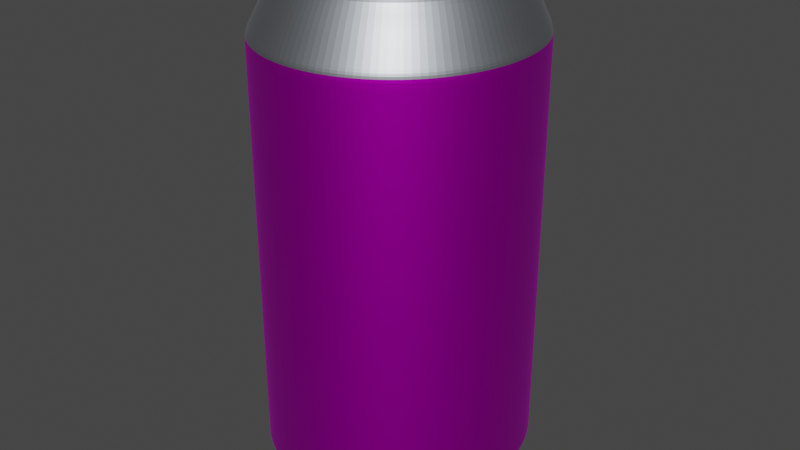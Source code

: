 # Source: Pantamera_burk_.blend  (saved by Blender 3.4.6; exported with 4.5.12 LTS)
import bpy
from mathutils import Matrix  # noqa: F401  (used for matrix-valued properties, if any)

bpy.ops.wm.read_factory_settings(use_empty=True)
scene = bpy.context.scene
scene.name = 'Scene'

# ---- collections
col_collection = bpy.data.collections.new('Collection'); scene.collection.children.link(col_collection)

# ---- images (referenced by path relative to the original .blend; pixels are not part of the script)
import os
ASSET_DIR = os.environ.get("B2B_ASSET_DIR", "")  # directory of the original .blend (textures are referenced by path, not embedded)
HERE = os.path.dirname(os.path.abspath(__file__))  # packed textures are extracted next to this script under _unpacked/

def load_image(name, relpath, width, height, colorspace="sRGB"):
    """Load a texture the original file referenced (path relative to the .blend, or extracted next to this script)."""
    p = next((c for c in (os.path.join(HERE, relpath), os.path.join(ASSET_DIR, relpath)) if relpath and os.path.exists(c)), "")
    if p:
        img = bpy.data.images.load(p, check_existing=True)
        img.name = name
    else:  # same state as the original file: an image datablock whose file is absent (Cycles renders it pink)
        img = bpy.data.images.new(name, width, height)
        img.source = "FILE"
        img.filepath = "//" + (relpath or name)
    img.colorspace_settings.name = colorspace
    return img
img_nice_png = load_image('nice.png', 'nice.png', 1024, 1024, 'sRGB')
img_pantmerburki_till_ture_png = load_image('pantmerburki till ture.png', 'pantmerburki till ture.png', 1024, 1024, 'sRGB')

# ---- materials (node trees are filled in below, after node groups)
mat_material_006 = bpy.data.materials.new('Material.006')
mat_material_006.use_transparent_shadow = False
mat_pantamera = bpy.data.materials.new('Pantamera')
mat_pantamera.use_transparent_shadow = False
mat_material_002 = bpy.data.materials.new('Material.002')
mat_material_002.use_transparent_shadow = False

# ---- material node trees
mat_material_006.use_nodes = True; mat_material_006.node_tree.nodes.clear()
_N = mat_material_006.node_tree.nodes; _L = mat_material_006.node_tree.links
n0 = _N.new('ShaderNodeBsdfPrincipled'); n0.name = 'Principled BSDF'; n0.location = (10, 300)
n0.distribution = 'GGX'
n0.subsurface_method = 'RANDOM_WALK_SKIN'
n0.inputs[3].default_value = 1.45
n0.inputs[27].default_value = (0.0, 0.0, 0.0, 1.0)
n0.inputs[28].default_value = 1.0
n1 = _N.new('ShaderNodeOutputMaterial'); n1.name = 'Material Output'; n1.location = (300, 300)
n2 = _N.new('ShaderNodeTexImage'); n2.name = 'Image Texture'; n2.location = (-280, 275)
n2.image = img_nice_png
_L.new(n0.outputs[0], n1.inputs[0])
_L.new(n2.outputs[0], n0.inputs[0])
n1.is_active_output = True
mat_pantamera.use_nodes = True; mat_pantamera.node_tree.nodes.clear()
_N = mat_pantamera.node_tree.nodes; _L = mat_pantamera.node_tree.links
n0 = _N.new('ShaderNodeBsdfPrincipled'); n0.name = 'Principled BSDF'; n0.location = (10, 300)
n0.distribution = 'GGX'
n0.subsurface_method = 'RANDOM_WALK_SKIN'
n0.inputs[1].default_value = 1.0
n0.inputs[3].default_value = 1.45
n0.inputs[27].default_value = (0.0, 0.0, 0.0, 1.0)
n0.inputs[28].default_value = 1.0
n1 = _N.new('ShaderNodeOutputMaterial'); n1.name = 'Material Output'; n1.location = (300, 300)
n2 = _N.new('ShaderNodeTexImage'); n2.name = 'Image Texture'; n2.location = (-280, 275)
n2.image = img_pantmerburki_till_ture_png
_L.new(n0.outputs[0], n1.inputs[0])
_L.new(n2.outputs[0], n0.inputs[0])
n1.is_active_output = True
mat_material_002.use_nodes = True; mat_material_002.node_tree.nodes.clear()
_N = mat_material_002.node_tree.nodes; _L = mat_material_002.node_tree.links
n0 = _N.new('ShaderNodeBsdfPrincipled'); n0.name = 'Principled BSDF'; n0.location = (10, 300)
n0.distribution = 'GGX'
n0.subsurface_method = 'RANDOM_WALK_SKIN'
n0.inputs[0].default_value = (0.4678, 0.4969, 0.5395, 1.0)
n0.inputs[1].default_value = 1.0
n0.inputs[3].default_value = 1.45
n0.inputs[27].default_value = (0.0, 0.0, 0.0, 1.0)
n0.inputs[28].default_value = 1.0
n1 = _N.new('ShaderNodeOutputMaterial'); n1.name = 'Material Output'; n1.location = (300, 300)
_L.new(n0.outputs[0], n1.inputs[0])
n1.is_active_output = True

# ---- world
world_world = bpy.data.worlds.new('World'); scene.world = world_world
world_world.use_nodes = True; world_world.node_tree.nodes.clear()
_N = world_world.node_tree.nodes; _L = world_world.node_tree.links
n0 = _N.new('ShaderNodeOutputWorld'); n0.name = 'World Output'; n0.location = (300, 300)
n1 = _N.new('ShaderNodeBackground'); n1.name = 'Background'; n1.location = (10, 300)
n1.inputs[0].default_value = (0.05088, 0.05088, 0.05088, 1.0)
_L.new(n1.outputs[0], n0.inputs[0])
n0.is_active_output = True
world_world.color = (0.05088, 0.05088, 0.05088)
world_world.use_sun_shadow = False
world_world.sun_shadow_jitter_overblur = 0.0

# ---- meshes
me_cylinder = bpy.data.meshes.new('Cylinder')
me_cylinder.from_pydata([(4.891e-09, 0.6574, -0.9685), (-3.592e-10, 0.8191, 0.9832), (0.1283, 0.6448, -0.9685), (0.1577, 0.8036, 0.9832), (0.2655, 0.5999, -0.9685), (0.3093, 0.7576, 0.9832), (0.3513, 0.5541, -0.9685), (0.449, 0.6829, 0.9832), (0.4687, 0.4687, -0.9685), (0.5728, 0.5835, 0.9832), (0.5466, 0.3652, -0.9685), (0.672, 0.4599, 0.9832), (0.6074, 0.2516, -0.9685), (0.7467, 0.3202, 0.9832), (0.6448, 0.1283, -0.9685), (0.7927, 0.1686, 0.9832), (0.6574, -1.052e-09, -0.9685), (0.8082, 0.01091, 0.9832), (0.6448, -0.1283, -0.9685), (0.7927, -0.1468, 0.9832), (0.6074, -0.2516, -0.9685), (0.7467, -0.2984, 0.9832), (0.5466, -0.3652, -0.9685), (0.672, -0.4381, 0.9832), (0.4649, -0.4649, -0.9685), (0.5715, -0.5606, 0.9832), (0.3652, -0.5466, -0.9685), (0.449, -0.6611, 0.9832), (0.2516, -0.6074, -0.9685), (0.3093, -0.7358, 0.9832), (0.1283, -0.6448, -0.9685), (0.1577, -0.7817, 0.9832), (4.891e-09, -0.6574, -0.9685), (-3.592e-10, -0.7973, 0.9832), (-0.1283, -0.6448, -0.9685), (-0.1577, -0.7817, 0.9832), (-0.2516, -0.6074, -0.9685), (-0.3093, -0.7358, 0.9832), (-0.3652, -0.5466, -0.9685), (-0.449, -0.6611, 0.9832), (-0.4649, -0.4649, -0.9685), (-0.5715, -0.5606, 0.9832), (-0.5466, -0.3652, -0.9685), (-0.672, -0.4381, 0.9832), (-0.6074, -0.2516, -0.9685), (-0.7467, -0.2984, 0.9832), (-0.6448, -0.1283, -0.9685), (-0.7927, -0.1468, 0.9832), (-0.6574, -1.052e-09, -0.9685), (-0.8082, 0.01091, 0.9832), (-0.6448, 0.1283, -0.9685), (-0.7927, 0.1686, 0.9832), (-0.6074, 0.2516, -0.9685), (-0.7467, 0.3202, 0.9832), (-0.5466, 0.3652, -0.9685), (-0.672, 0.4599, 0.9832), (-0.4649, 0.4649, -0.9685), (-0.5715, 0.5824, 0.9832), (-0.3652, 0.5466, -0.9685), (-0.449, 0.6829, 0.9832), (-0.2516, 0.6074, -0.9685), (-0.3093, 0.7576, 0.9832), (-0.1283, 0.6448, -0.9685), (-0.1577, 0.8036, 0.9832), (0.0, 1.0, 0.7305), (0.1951, 0.9808, 0.7305), (0.3827, 0.9239, 0.7305), (0.5556, 0.8315, 0.7305), (0.7052, 0.7053, 0.7305), (0.8315, 0.5556, 0.7305), (0.9239, 0.3827, 0.7305), (0.9808, 0.1951, 0.7305), (1.0, 0.0, 0.7305), (0.9808, -0.1951, 0.7305), (0.9239, -0.3827, 0.7305), (0.8315, -0.5556, 0.7305), (0.7071, -0.7071, 0.7305), (0.5556, -0.8315, 0.7305), (0.3827, -0.9239, 0.7305), (0.1951, -0.9808, 0.7305), (0.0, -1.0, 0.7305), (-0.1951, -0.9808, 0.7305), (-0.3827, -0.9239, 0.7305), (-0.5556, -0.8315, 0.7305), (-0.7071, -0.7071, 0.7305), (-0.8315, -0.5556, 0.7305), (-0.9239, -0.3827, 0.7305), (-0.9808, -0.1951, 0.7305), (-1.0, 0.0, 0.7305), (-0.9808, 0.1951, 0.7305), (-0.9239, 0.3827, 0.7305), (-0.8315, 0.5556, 0.7305), (-0.7071, 0.7071, 0.7305), (-0.5556, 0.8315, 0.7305), (-0.3827, 0.9239, 0.7305), (-0.1951, 0.9808, 0.7305), (0.1951, 0.9808, -0.8427), (0.3827, 0.9239, -0.8427), (0.5556, 0.8315, -0.8427), (0.7052, 0.7053, -0.8427), (0.8315, 0.5556, -0.8427), (0.9239, 0.3827, -0.8427), (0.9808, 0.1951, -0.8427), (1.0, 0.0, -0.8427), (0.9808, -0.1951, -0.8427), (0.9239, -0.3827, -0.8427), (0.8315, -0.5556, -0.8427), (0.7071, -0.7071, -0.8427), (0.5556, -0.8315, -0.8427), (0.3827, -0.9239, -0.8427), (0.1951, -0.9808, -0.8427), (0.0, -1.0, -0.8427), (-0.1951, -0.9808, -0.8427), (-0.3827, -0.9239, -0.8427), (-0.5556, -0.8315, -0.8427), (-0.7071, -0.7071, -0.8427), (-0.8315, -0.5556, -0.8427), (-0.9239, -0.3827, -0.8427), (-0.9808, -0.1951, -0.8427), (-1.0, 0.0, -0.8427), (-0.9808, 0.1951, -0.8427), (-0.9239, 0.3827, -0.8427), (-0.8315, 0.5556, -0.8427), (-0.7071, 0.7071, -0.8427), (-0.5556, 0.8315, -0.8427), (-0.3827, 0.9239, -0.8427), (-0.1951, 0.9808, -0.8427), (0.0, 1.0, -0.8427), (-7.072e-10, 0.8098, 0.9527), (0.1561, 0.7944, 0.9527), (0.3062, 0.7489, 0.9527), (0.4446, 0.6749, 0.9527), (0.5672, 0.5767, 0.9527), (0.6653, 0.4542, 0.9527), (0.7393, 0.3158, 0.9527), (0.7848, 0.1657, 0.9527), (0.8002, 0.009594, 0.9527), (0.7848, -0.1465, 0.9527), (0.7393, -0.2966, 0.9527), (0.6653, -0.435, 0.9527), (0.5658, -0.5562, 0.9527), (0.4446, -0.6558, 0.9527), (0.3062, -0.7297, 0.9527), (0.1561, -0.7752, 0.9527), (-7.072e-10, -0.7906, 0.9527), (-0.1561, -0.7752, 0.9527), (-0.3062, -0.7297, 0.9527), (-0.4446, -0.6558, 0.9527), (-0.5658, -0.5562, 0.9527), (-0.6653, -0.435, 0.9527), (-0.7393, -0.2966, 0.9527), (-0.7848, -0.1465, 0.9527), (-0.8002, 0.009594, 0.9527), (-0.7848, 0.1657, 0.9527), (-0.7393, 0.3158, 0.9527), (-0.6653, 0.4542, 0.9527), (-0.5658, 0.5754, 0.9527), (-0.4446, 0.6749, 0.9527), (-0.3062, 0.7489, 0.9527), (-0.1561, 0.7944, 0.9527), (0.1581, 0.7946, -0.9213), (0.31, 0.7485, -0.9213), (0.4501, 0.6736, -0.9213), (0.5741, 0.5742, -0.9213), (0.6736, 0.4501, -0.9213), (0.7485, 0.31, -0.9213), (0.7946, 0.1581, -0.9213), (0.8102, -2.721e-09, -0.9213), (0.7946, -0.1581, -0.9213), (0.7485, -0.31, -0.9213), (0.6736, -0.4501, -0.9213), (0.5729, -0.5729, -0.9213), (0.4501, -0.6736, -0.9213), (0.31, -0.7485, -0.9213), (0.1581, -0.7946, -0.9213), (-3.554e-10, -0.8102, -0.9213), (-0.1581, -0.7946, -0.9213), (-0.31, -0.7485, -0.9213), (-0.4501, -0.6736, -0.9213), (-0.5729, -0.5729, -0.9213), (-0.6736, -0.4501, -0.9213), (-0.7485, -0.31, -0.9213), (-0.7946, -0.1581, -0.9213), (-0.8102, -2.721e-09, -0.9213), (-0.7946, 0.1581, -0.9213), (-0.7485, 0.31, -0.9213), (-0.6736, 0.4501, -0.9213), (-0.5729, 0.5729, -0.9213), (-0.4501, 0.6736, -0.9213), (-0.31, 0.7485, -0.9213), (-0.1581, 0.7946, -0.9213), (-3.554e-10, 0.8102, -0.9213), (0.1502, 0.7662, 0.9832), (-1.049e-09, 0.781, 0.9832), (0.2947, 0.7224, 0.9832), (0.4278, 0.6512, 0.9832), (0.5464, 0.5572, 0.9832), (0.6403, 0.4387, 0.9832), (0.7114, 0.3056, 0.9832), (0.7553, 0.1611, 0.9832), (0.7701, 0.01091, 0.9832), (0.7553, -0.1393, 0.9832), (0.7114, -0.2838, 0.9832), (0.6403, -0.4169, 0.9832), (0.5445, -0.5336, 0.9832), (0.4278, -0.6294, 0.9832), (0.2947, -0.7005, 0.9832), (0.1502, -0.7444, 0.9832), (-1.049e-09, -0.7592, 0.9832), (-0.1502, -0.7444, 0.9832), (-0.2947, -0.7005, 0.9832), (-0.4278, -0.6294, 0.9832), (-0.5445, -0.5336, 0.9832), (-0.6403, -0.4169, 0.9832), (-0.7114, -0.2838, 0.9832), (-0.7553, -0.1393, 0.9832), (-0.7701, 0.01091, 0.9832), (-0.7553, 0.1611, 0.9832), (-0.7114, 0.3056, 0.9832), (-0.6403, 0.4387, 0.9832), (-0.5445, 0.5554, 0.9832), (-0.4278, 0.6512, 0.9832), (-0.2947, 0.7224, 0.9832), (-0.1502, 0.7662, 0.9832), (0.1502, 0.7662, 0.9492), (-2.185e-09, 0.781, 0.9492), (0.2947, 0.7224, 0.9492), (0.4278, 0.6512, 0.9492), (0.5445, 0.5554, 0.9492), (0.6403, 0.4387, 0.9492), (0.7114, 0.3056, 0.9492), (0.7553, 0.1611, 0.9492), (0.7701, 0.01091, 0.9492), (0.7553, -0.1393, 0.9492), (0.7114, -0.2838, 0.9492), (0.6403, -0.4169, 0.9492), (0.5445, -0.5336, 0.9492), (0.4278, -0.6294, 0.9492), (0.2947, -0.7005, 0.9492), (0.1502, -0.7444, 0.9492), (-2.185e-09, -0.7592, 0.9492), (-0.1502, -0.7444, 0.9492), (-0.2947, -0.7005, 0.9492), (-0.4278, -0.6294, 0.9492), (-0.5445, -0.5336, 0.9492), (-0.6403, -0.4169, 0.9492), (-0.7114, -0.2838, 0.9492), (-0.7553, -0.1393, 0.9492), (-0.7701, 0.01091, 0.9492), (-0.7553, 0.1611, 0.9492), (-0.7114, 0.3056, 0.9492), (-0.6403, 0.4387, 0.9492), (-0.5445, 0.5554, 0.9492), (-0.4278, 0.6512, 0.9492), (-0.2947, 0.7224, 0.9492), (-0.1502, 0.7662, 0.9492), (0.1678, 0.7727, 0.9824), (0.01759, 0.7875, 0.9824), (0.3123, 0.7289, 0.9824), (0.4454, 0.6578, 0.9824), (0.5621, 0.562, 0.9824), (0.6579, 0.4453, 0.9824), (0.729, 0.3122, 0.9824), (0.7729, 0.1677, 0.9824), (0.7877, 0.01747, 0.9824), (0.7729, -0.1328, 0.9824), (0.729, -0.2772, 0.9824), (0.6579, -0.4104, 0.9824), (0.5621, -0.5271, 0.9824), (0.4454, -0.6228, 0.9824), (0.3123, -0.694, 0.9824), (0.1678, -0.7378, 0.9824), (0.01759, -0.7526, 0.9824), (-0.1326, -0.7378, 0.9824), (-0.2771, -0.694, 0.9824), (-0.4102, -0.6228, 0.9824), (-0.5269, -0.5271, 0.9824), (-0.6227, -0.4104, 0.9824), (-0.6939, -0.2772, 0.9824), (-0.7377, -0.1328, 0.9824), (-0.7525, 0.01747, 0.9824), (-0.7377, 0.1677, 0.9824), (-0.6939, 0.3122, 0.9824), (-0.6227, 0.4453, 0.9824), (-0.5269, 0.562, 0.9824), (-0.4102, 0.6578, 0.9824), (-0.2771, 0.7289, 0.9824), (-0.1326, 0.7727, 0.9824), (0.144, 0.735, 0.9336), (-5.103e-09, 0.7491, 0.9336), (0.2825, 0.693, 0.9336), (0.4101, 0.6247, 0.9336), (0.522, 0.5329, 0.9336), (0.6138, 0.4211, 0.9336), (0.682, 0.2934, 0.9336), (0.7241, 0.1549, 0.9336), (0.7382, 0.01091, 0.9336), (0.7241, -0.1331, 0.9336), (0.682, -0.2716, 0.9336), (0.6138, -0.3992, 0.9336), (0.522, -0.5111, 0.9336), (0.4101, -0.6029, 0.9336), (0.2825, -0.6711, 0.9336), (0.144, -0.7131, 0.9336), (-5.103e-09, -0.7273, 0.9336), (-0.144, -0.7131, 0.9336), (-0.2825, -0.6711, 0.9336), (-0.4101, -0.6029, 0.9336), (-0.522, -0.5111, 0.9336), (-0.6138, -0.3992, 0.9336), (-0.682, -0.2716, 0.9336), (-0.7241, -0.1331, 0.9336), (-0.7382, 0.01091, 0.9336), (-0.7241, 0.1549, 0.9336), (-0.682, 0.2934, 0.9336), (-0.6138, 0.4211, 0.9336), (-0.522, 0.5329, 0.9336), (-0.4101, 0.6247, 0.9336), (-0.2825, 0.693, 0.9336), (-0.144, 0.735, 0.9336), (0.1372, 0.7006, 0.9529), (-5.151e-09, 0.7142, 0.9529), (0.2691, 0.6606, 0.9529), (0.3907, 0.5956, 0.9529), (0.4973, 0.5082, 0.9529), (0.5847, 0.4016, 0.9529), (0.6497, 0.28, 0.9529), (0.6897, 0.1481, 0.9529), (0.7032, 0.01091, 0.9529), (0.6897, -0.1263, 0.9529), (0.6497, -0.2582, 0.9529), (0.5847, -0.3798, 0.9529), (0.4973, -0.4864, 0.9529), (0.3907, -0.5738, 0.9529), (0.2691, -0.6388, 0.9529), (0.1372, -0.6788, 0.9529), (-5.151e-09, -0.6923, 0.9529), (-0.1372, -0.6788, 0.9529), (-0.2691, -0.6388, 0.9529), (-0.3907, -0.5738, 0.9529), (-0.4973, -0.4864, 0.9529), (-0.5847, -0.3798, 0.9529), (-0.6497, -0.2582, 0.9529), (-0.6897, -0.1263, 0.9529), (-0.7032, 0.01091, 0.9529), (-0.6897, 0.1481, 0.9529), (-0.6497, 0.28, 0.9529), (-0.5847, 0.4016, 0.9529), (-0.4973, 0.5082, 0.9529), (-0.3907, 0.5956, 0.9529), (-0.2691, 0.6606, 0.9529), (-0.1372, 0.7006, 0.9529), (0.1912, 0.962, 0.7489), (0.375, 0.9062, 0.7489), (0.5445, 0.8156, 0.7489), (0.6914, 0.6922, 0.7489), (0.8149, 0.5453, 0.7489), (0.9054, 0.3758, 0.7489), (0.9612, 0.192, 0.7489), (0.98, 0.0007937, 0.7489), (0.9612, -0.1904, 0.7489), (0.9054, -0.3742, 0.7489), (0.8149, -0.5437, 0.7489), (0.693, -0.6922, 0.7489), (0.5445, -0.8141, 0.7489), (0.375, -0.9046, 0.7489), (0.1912, -0.9604, 0.7489), (2.553e-11, -0.9792, 0.7489), (-0.1912, -0.9604, 0.7489), (-0.375, -0.9046, 0.7489), (-0.5445, -0.8141, 0.7489), (-0.693, -0.6922, 0.7489), (-0.8149, -0.5437, 0.7489), (-0.9054, -0.3742, 0.7489), (-0.9612, -0.1904, 0.7489), (-0.98, 0.0007937, 0.7489), (-0.9612, 0.192, 0.7489), (-0.9054, 0.3758, 0.7489), (-0.8149, 0.5453, 0.7489), (-0.693, 0.6938, 0.7489), (-0.5445, 0.8156, 0.7489), (-0.375, 0.9062, 0.7489), (-0.1912, 0.962, 0.7489), (2.553e-11, 0.9808, 0.7489), (-4.779e-10, 0.8732, 0.8662), (0.1692, 0.8565, 0.8662), (0.3319, 0.8072, 0.8662), (0.4819, 0.727, 0.8662), (0.6136, 0.6194, 0.8662), (0.7211, 0.4877, 0.8662), (0.8013, 0.3378, 0.8662), (0.8507, 0.1751, 0.8662), (0.8673, 0.005857, 0.8662), (0.8507, -0.1633, 0.8662), (0.8013, -0.3261, 0.8662), (0.7211, -0.476, 0.8662), (0.6133, -0.6074, 0.8662), (0.4819, -0.7153, 0.8662), (0.3319, -0.7954, 0.8662), (0.1692, -0.8448, 0.8662), (-4.779e-10, -0.8615, 0.8662), (-0.1692, -0.8448, 0.8662), (-0.3319, -0.7954, 0.8662), (-0.4819, -0.7153, 0.8662), (-0.6133, -0.6074, 0.8662), (-0.7211, -0.476, 0.8662), (-0.8013, -0.3261, 0.8662), (-0.8507, -0.1633, 0.8662), (-0.8673, 0.005857, 0.8662), (-0.8507, 0.1751, 0.8662), (-0.8013, 0.3378, 0.8662), (-0.7211, 0.4877, 0.8662), (-0.6133, 0.6191, 0.8662), (-0.4819, 0.727, 0.8662), (-0.3319, 0.8072, 0.8662), (-0.1692, 0.8565, 0.8662), (0.7334, 0.2334, 0.9832), (0.6935, 0.3787, 0.9824), (0.6588, 0.4511, 0.9832), (0.732, 0.3141, 0.9832), (0.3032, -0.7211, 0.9832), (0.1546, -0.7662, 0.9832), (-0.7771, -0.1437, 0.9832), (-0.7923, 0.01091, 0.9832), (0.1546, 0.788, 0.9832), (0.3032, 0.7429, 0.9832), (0.732, -0.2923, 0.9832), (0.6588, -0.4293, 0.9832), (-0.4402, -0.6479, 0.9832), (-0.5602, -0.5493, 0.9832), (-0.5602, 0.5712, 0.9832), (-0.4402, 0.6697, 0.9832), (0.7771, 0.1655, 0.9832), (-6.466e-10, -0.7814, 0.9832), (-0.7771, 0.1655, 0.9832), (0.4402, 0.6697, 0.9832), (0.5602, -0.5493, 0.9832), (-0.6588, -0.4293, 0.9832), (-0.3032, 0.7429, 0.9832), (0.7923, 0.01091, 0.9832), (-0.1546, -0.7662, 0.9832), (-0.732, 0.3141, 0.9832), (0.5618, 0.5725, 0.9832), (0.4402, -0.6479, 0.9832), (-0.732, -0.2923, 0.9832), (-0.1546, 0.788, 0.9832), (0.7771, -0.1437, 0.9832), (-0.3032, -0.7211, 0.9832), (-0.6588, 0.4511, 0.9832), (-6.466e-10, 0.8032, 0.9832), (3.721e-10, 0.7942, 0.9235), (0.1533, 0.7791, 0.9235), (0.3007, 0.7344, 0.9235), (0.4366, 0.6618, 0.9235), (0.5574, 0.5656, 0.9235), (0.6534, 0.445, 0.9235), (0.7261, 0.3091, 0.9235), (0.7708, 0.1617, 0.9235), (0.7859, 0.008334, 0.9235), (0.7708, -0.145, 0.9235), (0.7261, -0.2924, 0.9235), (0.6534, -0.4283, 0.9235), (0.5557, -0.5474, 0.9235), (0.4366, -0.6451, 0.9235), (0.3007, -0.7177, 0.9235), (0.1533, -0.7625, 0.9235), (3.721e-10, -0.7776, 0.9235), (-0.1533, -0.7625, 0.9235), (-0.3007, -0.7177, 0.9235), (-0.4366, -0.6451, 0.9235), (-0.5557, -0.5474, 0.9235), (-0.6534, -0.4283, 0.9235), (-0.7261, -0.2924, 0.9235), (-0.7708, -0.145, 0.9235), (-0.7859, 0.008334, 0.9235), (-0.7708, 0.1617, 0.9235), (-0.7261, 0.3091, 0.9235), (-0.6534, 0.445, 0.9235), (-0.5557, 0.564, 0.9235), (-0.4366, 0.6618, 0.9235), (-0.3007, 0.7344, 0.9235), (-0.1533, 0.7791, 0.9235), (0.0, 1.0, -0.8171), (0.1951, 0.9808, -0.8171), (0.3827, 0.9239, -0.8171), (0.5556, 0.8315, -0.8171), (0.7052, 0.7053, -0.8171), (0.8315, 0.5556, -0.8171), (0.9239, 0.3827, -0.8171), (0.9808, 0.1951, -0.8171), (1.0, 0.0, -0.8171), (0.9808, -0.1951, -0.8171), (0.9239, -0.3827, -0.8171), (0.8315, -0.5556, -0.8171), (0.7071, -0.7071, -0.8171), (0.5556, -0.8315, -0.8171), (0.3827, -0.9239, -0.8171), (0.1951, -0.9808, -0.8171), (0.0, -1.0, -0.8171), (-0.1951, -0.9808, -0.8171), (-0.3827, -0.9239, -0.8171), (-0.5556, -0.8315, -0.8171), (-0.7071, -0.7071, -0.8171), (-0.8315, -0.5556, -0.8171), (-0.9239, -0.3827, -0.8171), (-0.9808, -0.1951, -0.8171), (-1.0, 0.0, -0.8171), (-0.9808, 0.1951, -0.8171), (-0.9239, 0.3827, -0.8171), (-0.8315, 0.5556, -0.8171), (-0.7071, 0.7071, -0.8171), (-0.5556, 0.8315, -0.8171), (-0.3827, 0.9239, -0.8171), (-0.1951, 0.9808, -0.8171), (-6.942e-11, 0.9629, -0.858), (0.1879, 0.9444, -0.858), (0.3685, 0.8896, -0.858), (0.535, 0.8006, -0.858), (0.6796, 0.6797, -0.858), (0.8006, 0.535, -0.858), (0.8896, 0.3685, -0.858), (0.9444, 0.1879, -0.858), (0.9629, -5.315e-10, -0.858), (0.9444, -0.1879, -0.858), (0.8896, -0.3685, -0.858), (0.8006, -0.535, -0.858), (0.6809, -0.6809, -0.858), (0.535, -0.8006, -0.858), (0.3685, -0.8896, -0.858), (0.1879, -0.9444, -0.858), (-6.942e-11, -0.9629, -0.858), (-0.1879, -0.9444, -0.858), (-0.3685, -0.8896, -0.858), (-0.535, -0.8006, -0.858), (-0.6809, -0.6809, -0.858), (-0.8006, -0.535, -0.858), (-0.8896, -0.3685, -0.858), (-0.9444, -0.1879, -0.858), (-0.9629, -5.315e-10, -0.858), (-0.9444, 0.1879, -0.858), (-0.8896, 0.3685, -0.858), (-0.8006, 0.535, -0.858), (-0.6809, 0.6809, -0.858), (-0.535, 0.8006, -0.858), (-0.3685, 0.8896, -0.858), (-0.1879, 0.9444, -0.858), (0.1703, 0.8562, -0.9013), (0.3341, 0.8065, -0.9013), (0.485, 0.7259, -0.9013), (0.6175, 0.6176, -0.9013), (0.7259, 0.485, -0.9013), (0.8065, 0.3341, -0.9013), (0.8562, 0.1703, -0.9013), (0.873, -2.305e-09, -0.9013), (0.8562, -0.1703, -0.9013), (0.8065, -0.3341, -0.9013), (0.7259, -0.485, -0.9013), (0.6173, -0.6173, -0.9013), (0.485, -0.7259, -0.9013), (0.3341, -0.8065, -0.9013), (0.1703, -0.8562, -0.9013), (8.088e-10, -0.873, -0.9013), (-0.1703, -0.8562, -0.9013), (-0.3341, -0.8065, -0.9013), (-0.485, -0.7259, -0.9013), (-0.6173, -0.6173, -0.9013), (-0.7259, -0.485, -0.9013), (-0.8065, -0.3341, -0.9013), (-0.8562, -0.1703, -0.9013), (-0.873, -2.305e-09, -0.9013), (-0.8562, 0.1703, -0.9013), (-0.8065, 0.3341, -0.9013), (-0.7259, 0.485, -0.9013), (-0.6173, 0.6173, -0.9013), (-0.485, 0.7259, -0.9013), (-0.3341, 0.8065, -0.9013), (-0.1703, 0.8562, -0.9013), (8.088e-10, 0.873, -0.9013), (0.1375, 0.6911, -0.9649), (0.2697, 0.651, -0.9649), (0.3915, 0.5859, -0.9649), (0.5013, 0.5013, -0.9649), (0.5859, 0.3915, -0.9649), (0.651, 0.2697, -0.9649), (0.6911, 0.1375, -0.9649), (0.7047, -9.338e-10, -0.9649), (0.6911, -0.1375, -0.9649), (0.651, -0.2697, -0.9649), (0.5859, -0.3915, -0.9649), (0.4983, -0.4983, -0.9649), (0.3915, -0.5859, -0.9649), (0.2697, -0.651, -0.9649), (0.1375, -0.6911, -0.9649), (-2.87e-09, -0.7047, -0.9649), (-0.1375, -0.6911, -0.9649), (-0.2697, -0.651, -0.9649), (-0.3915, -0.5859, -0.9649), (-0.4983, -0.4983, -0.9649), (-0.5859, -0.3915, -0.9649), (-0.651, -0.2697, -0.9649), (-0.6911, -0.1375, -0.9649), (-0.7047, -9.338e-10, -0.9649), (-0.6911, 0.1375, -0.9649), (-0.651, 0.2697, -0.9649), (-0.5859, 0.3915, -0.9649), (-0.4983, 0.4983, -0.9649), (-0.3915, 0.5859, -0.9649), (-0.2697, 0.651, -0.9649), (-0.1375, 0.6911, -0.9649), (-2.87e-09, 0.7047, -0.9649), (0.4622, 0.4669, -0.9685), (0.5686, 0.5847, 0.9832), (0.7036, 0.71, 0.7305), (0.7036, 0.71, -0.8427), (0.563, 0.5777, 0.9527), (0.5701, 0.5752, -0.9213), (0.6895, 0.6966, 0.7489), (0.6102, 0.6216, 0.8662), (0.5575, 0.5734, 0.9832), (0.553, 0.5663, 0.9235), (0.7036, 0.71, -0.8171), (0.6775, 0.6837, -0.858), (0.6142, 0.6198, -0.9013), (0.4958, 0.5003, -0.9649), (-0.6897, 0.1481, 0.9529), (-0.6497, 0.28, 0.9529), (0.4973, -0.4864, 0.9529), (0.3907, -0.5738, 0.9529), (-0.5847, 0.4016, 0.9529), (0.2691, -0.6388, 0.9529), (-5.151e-09, 0.7142, 0.9529), (0.1372, 0.7006, 0.9529), (-0.4973, 0.5082, 0.9529), (0.1372, -0.6788, 0.9529), (0.2691, 0.6606, 0.9529), (-0.3907, 0.5956, 0.9529), (-5.151e-09, -0.6923, 0.9529), (0.3907, 0.5956, 0.9529), (-0.2691, 0.6606, 0.9529), (-0.1372, -0.6788, 0.9529), (0.4973, 0.5082, 0.9529), (-0.1372, 0.7006, 0.9529), (-0.2691, -0.6388, 0.9529), (0.5847, 0.4016, 0.9529), (-0.3907, -0.5738, 0.9529), (0.6497, 0.28, 0.9529), (-0.4973, -0.4864, 0.9529), (0.6897, 0.1481, 0.9529), (-0.5847, -0.3798, 0.9529), (0.7032, 0.01091, 0.9529), (-0.6497, -0.2582, 0.9529), (0.6897, -0.1263, 0.9529), (-0.6897, -0.1263, 0.9529), (0.6497, -0.2582, 0.9529), (-0.7032, 0.01091, 0.9529), (0.5847, -0.3798, 0.9529), (0.0, 1.0, -0.3012), (0.0, 1.0, 0.2147), (0.1951, 0.9808, 0.2147), (0.1951, 0.9808, -0.3012), (0.3827, 0.9239, 0.2147), (0.3827, 0.9239, -0.3012), (0.5556, 0.8315, 0.2147), (0.5556, 0.8315, -0.3012), (0.7052, 0.7053, 0.2147), (0.7052, 0.7053, -0.3012), (0.8315, 0.5556, 0.2147), (0.8315, 0.5556, -0.3012), (0.9239, 0.3827, 0.2147), (0.9239, 0.3827, -0.3012), (0.9808, 0.1951, 0.2147), (0.9808, 0.1951, -0.3012), (1.0, 0.0, 0.2147), (1.0, 0.0, -0.3012), (0.9808, -0.1951, 0.2147), (0.9808, -0.1951, -0.3012), (0.9239, -0.3827, 0.2147), (0.9239, -0.3827, -0.3012), (0.8315, -0.5556, 0.2147), (0.8315, -0.5556, -0.3012), (0.7071, -0.7071, 0.2147), (0.7071, -0.7071, -0.3012), (0.5556, -0.8315, 0.2147), (0.5556, -0.8315, -0.3012), (0.3827, -0.9239, 0.2147), (0.3827, -0.9239, -0.3012), (0.1951, -0.9808, 0.2147), (0.1951, -0.9808, -0.3012), (0.0, -1.0, 0.2147), (0.0, -1.0, -0.3012), (-0.1951, -0.9808, 0.2147), (-0.1951, -0.9808, -0.3012), (-0.3827, -0.9239, 0.2147), (-0.3827, -0.9239, -0.3012), (-0.5556, -0.8315, 0.2147), (-0.5556, -0.8315, -0.3012), (-0.7071, -0.7071, 0.2147), (-0.7071, -0.7071, -0.3012), (-0.8315, -0.5556, 0.2147), (-0.8315, -0.5556, -0.3012), (-0.9239, -0.3827, 0.2147), (-0.9239, -0.3827, -0.3012), (-0.9808, -0.1951, 0.2147), (-0.9808, -0.1951, -0.3012), (-1.0, 0.0, 0.2147), (-1.0, 0.0, -0.3012), (-0.9808, 0.1951, 0.2147), (-0.9808, 0.1951, -0.3012), (-0.9239, 0.3827, 0.2147), (-0.9239, 0.3827, -0.3012), (-0.8315, 0.5556, 0.2147), (-0.8315, 0.5556, -0.3012), (-0.7071, 0.7071, 0.2147), (-0.7071, 0.7071, -0.3012), (-0.5556, 0.8315, 0.2147), (-0.5556, 0.8315, -0.3012), (-0.3827, 0.9239, 0.2147), (-0.3827, 0.9239, -0.3012), (-0.1951, 0.9808, 0.2147), (-0.1951, 0.9808, -0.3012), (0.7036, 0.71, 0.2147), (0.7036, 0.71, -0.3012), (0.0, 1.0, 0.6778), (0.1951, 0.9808, 0.6778), (0.3827, 0.9239, 0.6778), (0.5556, 0.8315, 0.6778), (0.7052, 0.7053, 0.6778), (0.8315, 0.5556, 0.6778), (0.9239, 0.3827, 0.6778), (0.9808, 0.1951, 0.6778), (1.0, 0.0, 0.6778), (0.9808, -0.1951, 0.6778), (0.9239, -0.3827, 0.6778), (0.8315, -0.5556, 0.6778), (0.7071, -0.7071, 0.6778), (0.5556, -0.8315, 0.6778), (0.3827, -0.9239, 0.6778), (0.1951, -0.9808, 0.6778), (0.0, -1.0, 0.6778), (-0.1951, -0.9808, 0.6778), (-0.3827, -0.9239, 0.6778), (-0.5556, -0.8315, 0.6778), (-0.7071, -0.7071, 0.6778), (-0.8315, -0.5556, 0.6778), (-0.9239, -0.3827, 0.6778), (-0.9808, -0.1951, 0.6778), (-1.0, 0.0, 0.6778), (-0.9808, 0.1951, 0.6778), (-0.9239, 0.3827, 0.6778), (-0.8315, 0.5556, 0.6778), (-0.7071, 0.7071, 0.6778), (-0.5556, 0.8315, 0.6778), (-0.3827, 0.9239, 0.6778), (-0.1951, 0.9808, 0.6778), (0.7036, 0.71, 0.6778), (0.1951, 0.9808, -0.7594), (0.3827, 0.9239, -0.7594), (0.5556, 0.8315, -0.7594), (0.7052, 0.7053, -0.7594), (0.8315, 0.5556, -0.7594), (0.9239, 0.3827, -0.7594), (0.9808, 0.1951, -0.7594), (1.0, 0.0, -0.7594), (0.9808, -0.1951, -0.7594), (0.9239, -0.3827, -0.7594), (0.8315, -0.5556, -0.7594), (0.7071, -0.7071, -0.7594), (0.5556, -0.8315, -0.7594), (0.3827, -0.9239, -0.7594), (0.1951, -0.9808, -0.7594), (0.0, -1.0, -0.7594), (-0.1951, -0.9808, -0.7594), (-0.3827, -0.9239, -0.7594), (-0.5556, -0.8315, -0.7594), (-0.7071, -0.7071, -0.7594), (-0.8315, -0.5556, -0.7594), (-0.9239, -0.3827, -0.7594), (-0.9808, -0.1951, -0.7594), (-1.0, 0.0, -0.7594), (-0.9808, 0.1951, -0.7594), (-0.9239, 0.3827, -0.7594), (-0.8315, 0.5556, -0.7594), (-0.7071, 0.7071, -0.7594), (-0.5556, 0.8315, -0.7594), (-0.3827, 0.9239, -0.7594), (-0.1951, 0.9808, -0.7594), (0.7036, 0.71, -0.7594), (0.0, 1.0, -0.7594)], [], [(128, 1, 3, 129), (129, 3, 5, 130), (130, 5, 7, 131), (614, 611, 9, 132), (132, 9, 11, 133), (133, 11, 13, 134), (134, 13, 15, 135), (135, 15, 17, 136), (136, 17, 19, 137), (137, 19, 21, 138), (138, 21, 23, 139), (139, 23, 25, 140), (140, 25, 27, 141), (141, 27, 29, 142), (142, 29, 31, 143), (143, 31, 33, 144), (144, 33, 35, 145), (145, 35, 37, 146), (146, 37, 39, 147), (147, 39, 41, 148), (148, 41, 43, 149), (149, 43, 45, 150), (150, 45, 47, 151), (151, 47, 49, 152), (152, 49, 51, 153), (153, 51, 53, 154), (154, 53, 55, 155), (155, 55, 57, 156), (156, 57, 59, 157), (157, 59, 61, 158), (419, 418, 197, 198), (158, 61, 63, 159), (159, 63, 1, 128), (0, 2, 4, 6, 610, 8, 10, 12, 14, 16, 18, 20, 22, 24, 26, 28, 30, 32, 34, 36, 38, 40, 42, 44, 46, 48, 50, 52, 54, 56, 58, 60, 62), (753, 95, 64, 722), (752, 94, 95, 753), (751, 93, 94, 752), (750, 92, 93, 751), (749, 91, 92, 750), (748, 90, 91, 749), (747, 89, 90, 748), (746, 88, 89, 747), (745, 87, 88, 746), (744, 86, 87, 745), (743, 85, 86, 744), (742, 84, 85, 743), (741, 83, 84, 742), (740, 82, 83, 741), (739, 81, 82, 740), (738, 80, 81, 739), (737, 79, 80, 738), (736, 78, 79, 737), (735, 77, 78, 736), (734, 76, 77, 735), (733, 75, 76, 734), (732, 74, 75, 733), (731, 73, 74, 732), (730, 72, 73, 731), (729, 71, 72, 730), (728, 70, 71, 729), (727, 69, 70, 728), (726, 68, 69, 727), (754, 612, 68, 726), (724, 66, 67, 725), (723, 65, 66, 724), (722, 64, 65, 723), (514, 127, 96, 515), (515, 96, 97, 516), (516, 97, 98, 517), (621, 613, 99, 518), (518, 99, 100, 519), (519, 100, 101, 520), (520, 101, 102, 521), (521, 102, 103, 522), (522, 103, 104, 523), (523, 104, 105, 524), (524, 105, 106, 525), (525, 106, 107, 526), (526, 107, 108, 527), (527, 108, 109, 528), (528, 109, 110, 529), (529, 110, 111, 530), (530, 111, 112, 531), (531, 112, 113, 532), (532, 113, 114, 533), (533, 114, 115, 534), (534, 115, 116, 535), (535, 116, 117, 536), (536, 117, 118, 537), (537, 118, 119, 538), (538, 119, 120, 539), (539, 120, 121, 540), (540, 121, 122, 541), (541, 122, 123, 542), (542, 123, 124, 543), (543, 124, 125, 544), (544, 125, 126, 545), (545, 126, 127, 514), (481, 159, 128, 450), (480, 158, 159, 481), (479, 157, 158, 480), (478, 156, 157, 479), (477, 155, 156, 478), (476, 154, 155, 477), (475, 153, 154, 476), (474, 152, 153, 475), (473, 151, 152, 474), (472, 150, 151, 473), (471, 149, 150, 472), (470, 148, 149, 471), (469, 147, 148, 470), (468, 146, 147, 469), (467, 145, 146, 468), (466, 144, 145, 467), (465, 143, 144, 466), (464, 142, 143, 465), (463, 141, 142, 464), (462, 140, 141, 463), (461, 139, 140, 462), (460, 138, 139, 461), (459, 137, 138, 460), (458, 136, 137, 459), (457, 135, 136, 458), (456, 134, 135, 457), (455, 133, 134, 456), (454, 132, 133, 455), (619, 614, 132, 454), (452, 130, 131, 453), (451, 129, 130, 452), (450, 128, 129, 451), (608, 190, 191, 609), (607, 189, 190, 608), (606, 188, 189, 607), (605, 187, 188, 606), (604, 186, 187, 605), (603, 185, 186, 604), (602, 184, 185, 603), (601, 183, 184, 602), (600, 182, 183, 601), (599, 181, 182, 600), (598, 180, 181, 599), (597, 179, 180, 598), (596, 178, 179, 597), (595, 177, 178, 596), (594, 176, 177, 595), (593, 175, 176, 594), (592, 174, 175, 593), (591, 173, 174, 592), (590, 172, 173, 591), (589, 171, 172, 590), (588, 170, 171, 589), (587, 169, 170, 588), (586, 168, 169, 587), (585, 167, 168, 586), (584, 166, 167, 585), (583, 165, 166, 584), (582, 164, 165, 583), (581, 163, 164, 582), (623, 615, 163, 581), (579, 161, 162, 580), (578, 160, 161, 579), (609, 191, 160, 578), (206, 205, 237, 238), (421, 420, 206, 207), (423, 422, 215, 216), (425, 424, 192, 194), (427, 426, 202, 203), (429, 428, 211, 212), (431, 430, 220, 221), (432, 419, 198, 416, 199), (433, 421, 207, 208), (434, 423, 216, 217), (435, 425, 194, 195), (436, 427, 203, 204), (437, 429, 212, 213), (438, 431, 221, 222), (439, 432, 199, 200), (440, 433, 208, 209), (441, 434, 217, 218), (442, 618, 435, 195, 196), (443, 436, 204, 205), (444, 437, 213, 214), (445, 438, 222, 223), (446, 439, 200, 201), (447, 440, 209, 210), (448, 441, 218, 219), (418, 442, 196, 197), (420, 443, 205, 206), (422, 444, 214, 215), (424, 449, 193, 192), (449, 445, 223, 193), (426, 446, 201, 202), (428, 447, 210, 211), (430, 448, 219, 220), (240, 239, 303, 304), (192, 193, 225, 224), (220, 219, 251, 252), (207, 206, 238, 239), (194, 192, 224, 226), (221, 220, 252, 253), (208, 207, 239, 240), (195, 194, 226, 227), (222, 221, 253, 254), (209, 208, 240, 241), (196, 195, 227, 228), (223, 222, 254, 255), (210, 209, 241, 242), (197, 196, 228, 229), (193, 223, 255, 225), (211, 210, 242, 243), (198, 197, 229, 230), (212, 211, 243, 244), (199, 416, 198, 230, 231), (213, 212, 244, 245), (200, 199, 231, 232), (214, 213, 245, 246), (201, 200, 232, 233), (215, 214, 246, 247), (202, 201, 233, 234), (216, 215, 247, 248), (203, 202, 234, 235), (217, 216, 248, 249), (204, 203, 235, 236), (218, 217, 249, 250), (205, 204, 236, 237), (219, 218, 250, 251), (203, 204, 268, 267), (217, 218, 282, 281), (204, 205, 269, 268), (218, 219, 283, 282), (206, 205, 269, 270), (193, 192, 256, 257), (219, 220, 284, 283), (206, 207, 271, 270), (192, 194, 258, 256), (220, 221, 285, 284), (207, 208, 272, 271), (194, 195, 259, 258), (221, 222, 286, 285), (208, 209, 273, 272), (195, 196, 260, 259), (222, 223, 287, 286), (209, 210, 274, 273), (196, 197, 261, 260), (223, 193, 257, 287), (210, 211, 275, 274), (197, 198, 262, 417, 261), (211, 212, 276, 275), (198, 416, 199, 263, 262), (212, 213, 277, 276), (199, 200, 264, 263), (213, 214, 278, 277), (200, 201, 265, 264), (214, 215, 279, 278), (201, 202, 266, 265), (215, 216, 280, 279), (202, 203, 267, 266), (216, 217, 281, 280), (625, 624, 345, 346), (227, 226, 290, 291), (254, 253, 317, 318), (241, 240, 304, 305), (228, 227, 291, 292), (255, 254, 318, 319), (242, 241, 305, 306), (229, 228, 292, 293), (225, 255, 319, 289), (243, 242, 306, 307), (230, 229, 293, 294), (244, 243, 307, 308), (231, 230, 294, 295), (245, 244, 308, 309), (232, 231, 295, 296), (246, 245, 309, 310), (233, 232, 296, 297), (247, 246, 310, 311), (234, 233, 297, 298), (248, 247, 311, 312), (235, 234, 298, 299), (249, 248, 312, 313), (236, 235, 299, 300), (250, 249, 313, 314), (237, 236, 300, 301), (251, 250, 314, 315), (238, 237, 301, 302), (224, 225, 289, 288), (252, 251, 315, 316), (239, 238, 302, 303), (226, 224, 288, 290), (253, 252, 316, 317), (320, 321, 351, 350, 349, 348, 347, 346, 345, 344, 343, 342, 341, 340, 339, 338, 337, 336, 335, 334, 333, 332, 331, 330, 329, 328, 327, 326, 325, 324, 323, 322), (627, 626, 332, 333), (628, 625, 346, 347), (629, 627, 333, 334), (631, 630, 321, 320), (632, 628, 347, 348), (633, 629, 334, 335), (634, 631, 320, 322), (635, 632, 348, 349), (636, 633, 335, 336), (637, 634, 322, 323), (638, 635, 349, 350), (639, 636, 336, 337), (640, 637, 323, 324), (641, 638, 350, 351), (642, 639, 337, 338), (643, 640, 324, 325), (630, 641, 351, 321), (644, 642, 338, 339), (645, 643, 325, 326), (646, 644, 339, 340), (647, 645, 326, 327), (648, 646, 340, 341), (649, 647, 327, 328), (650, 648, 341, 342), (651, 649, 328, 329), (652, 650, 342, 343), (653, 651, 329, 330), (654, 652, 343, 344), (655, 653, 330, 331), (624, 654, 344, 345), (626, 655, 331, 332), (64, 383, 352, 65), (65, 352, 353, 66), (66, 353, 354, 67), (612, 616, 355, 68), (68, 355, 356, 69), (69, 356, 357, 70), (70, 357, 358, 71), (71, 358, 359, 72), (72, 359, 360, 73), (73, 360, 361, 74), (74, 361, 362, 75), (75, 362, 363, 76), (76, 363, 364, 77), (77, 364, 365, 78), (78, 365, 366, 79), (79, 366, 367, 80), (80, 367, 368, 81), (81, 368, 369, 82), (82, 369, 370, 83), (83, 370, 371, 84), (84, 371, 372, 85), (85, 372, 373, 86), (86, 373, 374, 87), (87, 374, 375, 88), (88, 375, 376, 89), (89, 376, 377, 90), (90, 377, 378, 91), (91, 378, 379, 92), (92, 379, 380, 93), (93, 380, 381, 94), (94, 381, 382, 95), (95, 382, 383, 64), (383, 384, 385, 352), (352, 385, 386, 353), (353, 386, 387, 354), (616, 617, 388, 355), (355, 388, 389, 356), (356, 389, 390, 357), (357, 390, 391, 358), (358, 391, 392, 359), (359, 392, 393, 360), (360, 393, 394, 361), (361, 394, 395, 362), (362, 395, 396, 363), (363, 396, 397, 364), (364, 397, 398, 365), (365, 398, 399, 366), (366, 399, 400, 367), (367, 400, 401, 368), (368, 401, 402, 369), (369, 402, 403, 370), (370, 403, 404, 371), (371, 404, 405, 372), (372, 405, 406, 373), (373, 406, 407, 374), (374, 407, 408, 375), (375, 408, 409, 376), (376, 409, 410, 377), (377, 410, 411, 378), (378, 411, 412, 379), (379, 412, 413, 380), (380, 413, 414, 381), (381, 414, 415, 382), (382, 415, 384, 383), (57, 55, 448, 430), (39, 37, 447, 428), (21, 19, 446, 426), (1, 63, 445, 449), (3, 1, 449, 424), (47, 45, 444, 422), (29, 27, 443, 420), (11, 9, 442, 418), (55, 53, 441, 448), (37, 35, 440, 447), (19, 17, 439, 446), (63, 61, 438, 445), (45, 43, 437, 444), (27, 25, 436, 443), (611, 7, 435, 618), (53, 51, 434, 441), (35, 33, 433, 440), (17, 15, 432, 439), (61, 59, 431, 438), (43, 41, 429, 437), (25, 23, 427, 436), (7, 5, 425, 435), (51, 49, 423, 434), (33, 31, 421, 433), (15, 13, 419, 432), (59, 57, 430, 431), (41, 39, 428, 429), (23, 21, 426, 427), (5, 3, 424, 425), (49, 47, 422, 423), (31, 29, 420, 421), (13, 11, 418, 419), (384, 450, 451, 385), (385, 451, 452, 386), (386, 452, 453, 387), (617, 619, 454, 388), (388, 454, 455, 389), (389, 455, 456, 390), (390, 456, 457, 391), (391, 457, 458, 392), (392, 458, 459, 393), (393, 459, 460, 394), (394, 460, 461, 395), (395, 461, 462, 396), (396, 462, 463, 397), (397, 463, 464, 398), (398, 464, 465, 399), (399, 465, 466, 400), (400, 466, 467, 401), (401, 467, 468, 402), (402, 468, 469, 403), (403, 469, 470, 404), (404, 470, 471, 405), (405, 471, 472, 406), (406, 472, 473, 407), (407, 473, 474, 408), (408, 474, 475, 409), (409, 475, 476, 410), (410, 476, 477, 411), (411, 477, 478, 412), (412, 478, 479, 413), (413, 479, 480, 414), (414, 480, 481, 415), (415, 481, 450, 384), (127, 482, 483, 96), (96, 483, 484, 97), (97, 484, 485, 98), (613, 620, 486, 99), (99, 486, 487, 100), (100, 487, 488, 101), (101, 488, 489, 102), (102, 489, 490, 103), (103, 490, 491, 104), (104, 491, 492, 105), (105, 492, 493, 106), (106, 493, 494, 107), (107, 494, 495, 108), (108, 495, 496, 109), (109, 496, 497, 110), (110, 497, 498, 111), (111, 498, 499, 112), (112, 499, 500, 113), (113, 500, 501, 114), (114, 501, 502, 115), (115, 502, 503, 116), (116, 503, 504, 117), (117, 504, 505, 118), (118, 505, 506, 119), (119, 506, 507, 120), (120, 507, 508, 121), (121, 508, 509, 122), (122, 509, 510, 123), (123, 510, 511, 124), (124, 511, 512, 125), (125, 512, 513, 126), (126, 513, 482, 127), (576, 545, 514, 577), (575, 544, 545, 576), (574, 543, 544, 575), (573, 542, 543, 574), (572, 541, 542, 573), (571, 540, 541, 572), (570, 539, 540, 571), (569, 538, 539, 570), (568, 537, 538, 569), (567, 536, 537, 568), (566, 535, 536, 567), (565, 534, 535, 566), (564, 533, 534, 565), (563, 532, 533, 564), (562, 531, 532, 563), (561, 530, 531, 562), (560, 529, 530, 561), (559, 528, 529, 560), (558, 527, 528, 559), (557, 526, 527, 558), (556, 525, 526, 557), (555, 524, 525, 556), (554, 523, 524, 555), (553, 522, 523, 554), (552, 521, 522, 553), (551, 520, 521, 552), (550, 519, 520, 551), (549, 518, 519, 550), (622, 621, 518, 549), (547, 516, 517, 548), (546, 515, 516, 547), (577, 514, 515, 546), (191, 577, 546, 160), (160, 546, 547, 161), (161, 547, 548, 162), (615, 622, 549, 163), (163, 549, 550, 164), (164, 550, 551, 165), (165, 551, 552, 166), (166, 552, 553, 167), (167, 553, 554, 168), (168, 554, 555, 169), (169, 555, 556, 170), (170, 556, 557, 171), (171, 557, 558, 172), (172, 558, 559, 173), (173, 559, 560, 174), (174, 560, 561, 175), (175, 561, 562, 176), (176, 562, 563, 177), (177, 563, 564, 178), (178, 564, 565, 179), (179, 565, 566, 180), (180, 566, 567, 181), (181, 567, 568, 182), (182, 568, 569, 183), (183, 569, 570, 184), (184, 570, 571, 185), (185, 571, 572, 186), (186, 572, 573, 187), (187, 573, 574, 188), (188, 574, 575, 189), (189, 575, 576, 190), (190, 576, 577, 191), (0, 609, 578, 2), (2, 578, 579, 4), (4, 579, 580, 6), (610, 623, 581, 8), (8, 581, 582, 10), (10, 582, 583, 12), (12, 583, 584, 14), (14, 584, 585, 16), (16, 585, 586, 18), (18, 586, 587, 20), (20, 587, 588, 22), (22, 588, 589, 24), (24, 589, 590, 26), (26, 590, 591, 28), (28, 591, 592, 30), (30, 592, 593, 32), (32, 593, 594, 34), (34, 594, 595, 36), (36, 595, 596, 38), (38, 596, 597, 40), (40, 597, 598, 42), (42, 598, 599, 44), (44, 599, 600, 46), (46, 600, 601, 48), (48, 601, 602, 50), (50, 602, 603, 52), (52, 603, 604, 54), (54, 604, 605, 56), (56, 605, 606, 58), (58, 606, 607, 60), (60, 607, 608, 62), (62, 608, 609, 0), (6, 580, 623, 610), (162, 548, 622, 615), (548, 517, 621, 622), (98, 485, 620, 613), (387, 453, 619, 617), (9, 611, 618, 442), (354, 387, 617, 616), (67, 354, 616, 612), (580, 162, 615, 623), (453, 131, 614, 619), (517, 98, 613, 621), (725, 67, 612, 754), (131, 7, 611, 614), (300, 299, 655, 626), (313, 312, 654, 624), (299, 298, 653, 655), (312, 311, 652, 654), (298, 297, 651, 653), (311, 310, 650, 652), (297, 296, 649, 651), (310, 309, 648, 650), (296, 295, 647, 649), (309, 308, 646, 648), (295, 294, 645, 647), (308, 307, 644, 646), (294, 293, 643, 645), (307, 306, 642, 644), (289, 319, 641, 630), (293, 292, 640, 643), (306, 305, 639, 642), (319, 318, 638, 641), (292, 291, 637, 640), (305, 304, 636, 639), (318, 317, 635, 638), (291, 290, 634, 637), (304, 303, 633, 636), (317, 316, 632, 635), (290, 288, 631, 634), (303, 302, 629, 633), (316, 315, 628, 632), (288, 289, 630, 631), (302, 301, 627, 629), (315, 314, 625, 628), (301, 300, 626, 627), (314, 313, 624, 625), (757, 663, 721, 786), (663, 662, 720, 721), (787, 656, 659, 755), (656, 657, 658, 659), (755, 659, 661, 756), (659, 658, 660, 661), (756, 661, 663, 757), (661, 660, 662, 663), (786, 721, 665, 758), (721, 720, 664, 665), (758, 665, 667, 759), (665, 664, 666, 667), (759, 667, 669, 760), (667, 666, 668, 669), (760, 669, 671, 761), (669, 668, 670, 671), (761, 671, 673, 762), (671, 670, 672, 673), (762, 673, 675, 763), (673, 672, 674, 675), (763, 675, 677, 764), (675, 674, 676, 677), (764, 677, 679, 765), (677, 676, 678, 679), (765, 679, 681, 766), (679, 678, 680, 681), (766, 681, 683, 767), (681, 680, 682, 683), (767, 683, 685, 768), (683, 682, 684, 685), (768, 685, 687, 769), (685, 684, 686, 687), (769, 687, 689, 770), (687, 686, 688, 689), (770, 689, 691, 771), (689, 688, 690, 691), (771, 691, 693, 772), (691, 690, 692, 693), (772, 693, 695, 773), (693, 692, 694, 695), (773, 695, 697, 774), (695, 694, 696, 697), (774, 697, 699, 775), (697, 696, 698, 699), (775, 699, 701, 776), (699, 698, 700, 701), (776, 701, 703, 777), (701, 700, 702, 703), (777, 703, 705, 778), (703, 702, 704, 705), (778, 705, 707, 779), (705, 704, 706, 707), (779, 707, 709, 780), (707, 706, 708, 709), (780, 709, 711, 781), (709, 708, 710, 711), (781, 711, 713, 782), (711, 710, 712, 713), (782, 713, 715, 783), (713, 712, 714, 715), (783, 715, 717, 784), (715, 714, 716, 717), (784, 717, 719, 785), (717, 716, 718, 719), (785, 719, 656, 787), (719, 718, 657, 656), (662, 725, 754, 720), (657, 722, 723, 658), (658, 723, 724, 660), (660, 724, 725, 662), (720, 754, 726, 664), (664, 726, 727, 666), (666, 727, 728, 668), (668, 728, 729, 670), (670, 729, 730, 672), (672, 730, 731, 674), (674, 731, 732, 676), (676, 732, 733, 678), (678, 733, 734, 680), (680, 734, 735, 682), (682, 735, 736, 684), (684, 736, 737, 686), (686, 737, 738, 688), (688, 738, 739, 690), (690, 739, 740, 692), (692, 740, 741, 694), (694, 741, 742, 696), (696, 742, 743, 698), (698, 743, 744, 700), (700, 744, 745, 702), (702, 745, 746, 704), (704, 746, 747, 706), (706, 747, 748, 708), (708, 748, 749, 710), (710, 749, 750, 712), (712, 750, 751, 714), (714, 751, 752, 716), (716, 752, 753, 718), (718, 753, 722, 657), (513, 785, 787, 482), (512, 784, 785, 513), (511, 783, 784, 512), (510, 782, 783, 511), (509, 781, 782, 510), (508, 780, 781, 509), (507, 779, 780, 508), (506, 778, 779, 507), (505, 777, 778, 506), (504, 776, 777, 505), (503, 775, 776, 504), (502, 774, 775, 503), (501, 773, 774, 502), (500, 772, 773, 501), (499, 771, 772, 500), (498, 770, 771, 499), (497, 769, 770, 498), (496, 768, 769, 497), (495, 767, 768, 496), (494, 766, 767, 495), (493, 765, 766, 494), (492, 764, 765, 493), (491, 763, 764, 492), (490, 762, 763, 491), (489, 761, 762, 490), (488, 760, 761, 489), (487, 759, 760, 488), (486, 758, 759, 487), (620, 786, 758, 486), (484, 756, 757, 485), (483, 755, 756, 484), (482, 787, 755, 483), (485, 757, 786, 620)])
me_cylinder.polygons.foreach_set('material_index', [2, 2, 2, 2, 2, 2, 2, 2, 2, 2, 2, 2, 2, 2, 2, 2, 2, 2, 2, 2, 2, 2, 2, 2, 2, 2, 2, 2, 2, 2, 2, 2, 2, 2, 1, 1, 1, 1, 1, 1, 1, 1, 1, 1, 1, 1, 1, 1, 1, 1, 1, 1, 1, 1, 1, 1, 1, 1, 1, 1, 1, 1, 1, 1, 1, 1, 2, 2, 2, 2, 2, 2, 2, 2, 2, 2, 2, 2, 2, 2, 2, 2, 2, 2, 2, 2, 2, 2, 2, 2, 2, 2, 2, 2, 2, 2, 2, 2, 2, 2, 2, 2, 2, 2, 2, 2, 2, 2, 2, 2, 2, 2, 2, 2, 2, 2, 2, 2, 2, 2, 2, 2, 2, 2, 2, 2, 2, 2, 2, 2, 2, 2, 2, 2, 2, 2, 2, 2, 2, 2, 2, 2, 2, 2, 2, 2, 2, 2, 2, 2, 2, 2, 2, 2, 2, 2, 2, 2, 2, 2, 2, 2, 2, 2, 2, 2, 2, 2, 2, 2, 2, 2, 2, 2, 2, 2, 2, 2, 2, 2, 2, 2, 2, 2, 2, 2, 2, 2, 2, 2, 2, 2, 2, 2, 2, 2, 2, 2, 2, 2, 2, 2, 2, 2, 2, 2, 2, 2, 2, 2, 2, 2, 2, 2, 2, 2, 2, 2, 2, 2, 2, 2, 2, 2, 2, 2, 2, 2, 2, 2, 2, 2, 2, 2, 2, 2, 2, 2, 2, 2, 2, 2, 2, 2, 2, 2, 2, 2, 2, 2, 2, 2, 2, 2, 2, 2, 2, 2, 2, 2, 2, 2, 2, 2, 2, 2, 2, 2, 2, 2, 2, 2, 2, 2, 2, 2, 2, 2, 2, 2, 2, 2, 2, 2, 2, 2, 2, 2, 2, 2, 0, 2, 2, 2, 2, 2, 2, 2, 2, 2, 2, 2, 2, 2, 2, 2, 2, 2, 2, 2, 2, 2, 2, 2, 2, 2, 2, 2, 2, 2, 2, 2, 2, 2, 2, 2, 2, 2, 2, 2, 2, 2, 2, 2, 2, 2, 2, 2, 2, 2, 2, 2, 2, 2, 2, 2, 2, 2, 2, 2, 2, 2, 2, 2, 2, 2, 2, 2, 2, 2, 2, 2, 2, 2, 2, 2, 2, 2, 2, 2, 2, 2, 2, 2, 2, 2, 2, 2, 2, 2, 2, 2, 2, 2, 2, 2, 2, 2, 2, 2, 2, 2, 2, 2, 2, 2, 2, 2, 2, 2, 2, 2, 2, 2, 2, 2, 2, 2, 2, 2, 2, 2, 2, 2, 2, 2, 2, 2, 2, 2, 2, 2, 2, 2, 2, 2, 2, 2, 2, 2, 2, 2, 2, 2, 2, 2, 2, 2, 2, 2, 2, 2, 2, 2, 2, 2, 2, 2, 2, 2, 2, 2, 2, 2, 2, 2, 2, 2, 2, 2, 2, 2, 2, 2, 2, 2, 2, 2, 2, 2, 2, 2, 2, 2, 2, 2, 2, 2, 2, 2, 2, 2, 2, 2, 2, 2, 2, 2, 2, 2, 2, 2, 2, 2, 2, 2, 2, 2, 2, 2, 2, 2, 2, 2, 2, 2, 2, 2, 2, 2, 2, 2, 2, 2, 2, 2, 2, 2, 2, 2, 2, 2, 2, 2, 2, 2, 2, 2, 2, 2, 2, 2, 2, 2, 2, 2, 2, 2, 2, 2, 2, 2, 2, 2, 2, 2, 2, 2, 2, 2, 2, 2, 2, 2, 2, 2, 2, 2, 2, 2, 2, 2, 2, 2, 2, 2, 2, 2, 2, 2, 2, 2, 2, 2, 2, 2, 2, 2, 2, 2, 2, 2, 2, 2, 2, 2, 2, 2, 2, 1, 2, 2, 2, 2, 2, 2, 2, 2, 2, 2, 2, 2, 2, 2, 2, 2, 2, 2, 2, 2, 2, 2, 2, 2, 2, 2, 2, 2, 2, 2, 2, 2, 2, 1, 1, 1, 1, 1, 1, 1, 1, 1, 1, 1, 1, 1, 1, 1, 1, 1, 1, 1, 1, 1, 1, 1, 1, 1, 1, 1, 1, 1, 1, 1, 1, 1, 1, 1, 1, 1, 1, 1, 1, 1, 1, 1, 1, 1, 1, 1, 1, 1, 1, 1, 1, 1, 1, 1, 1, 1, 1, 1, 1, 1, 1, 1, 1, 1, 1, 1, 1, 1, 1, 1, 1, 1, 1, 1, 1, 1, 1, 1, 1, 1, 1, 1, 1, 1, 1, 1, 1, 1, 1, 1, 1, 1, 1, 1, 1, 1, 1, 1, 1, 1, 1, 1, 1, 1, 1, 1, 1, 1, 1, 1, 1, 1, 1, 1, 1, 1, 1, 1, 1, 1, 1, 1, 1, 1, 1, 1, 1, 1, 1, 1, 1])
_k = {(320, 321): 1.0, (320, 322): 1.0, (322, 323): 1.0, (323, 324): 1.0, (324, 325): 1.0, (325, 326): 1.0, (326, 327): 1.0, (327, 328): 1.0, (328, 329): 1.0, (329, 330): 1.0, (330, 331): 1.0, (331, 332): 1.0, (332, 333): 1.0, (333, 334): 1.0, (334, 335): 1.0, (335, 336): 1.0, (336, 337): 1.0, (337, 338): 1.0, (338, 339): 1.0, (339, 340): 1.0, (340, 341): 1.0, (341, 342): 1.0, (342, 343): 1.0, (343, 344): 1.0, (344, 345): 1.0, (345, 346): 1.0, (346, 347): 1.0, (347, 348): 1.0, (348, 349): 1.0, (349, 350): 1.0, (350, 351): 1.0, (321, 351): 1.0}
me_cylinder.attributes.new('crease_edge', 'FLOAT', 'EDGE').data.foreach_set('value', [_k.get((min(e.vertices), max(e.vertices)), 0.0) for e in me_cylinder.edges])
_uv = me_cylinder.uv_layers.new(name='UVMap')
_uv.uv.foreach_set('vector', [1.0, 0.9919, 1.0, 1.0, 0.9688, 1.0, 0.9688, 0.9919, 0.9688, 0.9919, 0.9688, 1.0, 0.9375, 1.0, 0.9375, 0.9919, 0.9375, 0.9919, 0.9375, 1.0, 0.9062, 1.0, 0.9063, 0.9919, 0.8757, 0.9919, 0.8757, 1.0, 0.875, 1.0, 0.875, 0.9919, 0.875, 0.9919, 0.875, 1.0, 0.8438, 1.0, 0.8438, 0.9919, 0.8438, 0.9919, 0.8438, 1.0, 0.8125, 1.0, 0.8125, 0.9919, 0.8125, 0.9919, 0.8125, 1.0, 0.7812, 1.0, 0.7813, 0.9919, 0.7813, 0.9919, 0.7812, 1.0, 0.75, 1.0, 0.75, 0.9919, 0.75, 0.9919, 0.75, 1.0, 0.7188, 1.0, 0.7188, 0.9919, 0.7188, 0.9919, 0.7188, 1.0, 0.6875, 1.0, 0.6875, 0.9919, 0.6875, 0.9919, 0.6875, 1.0, 0.6562, 1.0, 0.6563, 0.9919, 0.6563, 0.9919, 0.6562, 1.0, 0.625, 1.0, 0.625, 0.9919, 0.625, 0.9919, 0.625, 1.0, 0.5938, 1.0, 0.5938, 0.9919, 0.5938, 0.9919, 0.5938, 1.0, 0.5625, 1.0, 0.5625, 0.9919, 0.5625, 0.9919, 0.5625, 1.0, 0.5312, 1.0, 0.5312, 0.9919, 0.5312, 0.9919, 0.5312, 1.0, 0.5, 1.0, 0.5, 0.9919, 0.5, 0.9919, 0.5, 1.0, 0.4688, 1.0, 0.4688, 0.9919, 0.4688, 0.9919, 0.4688, 1.0, 0.4375, 1.0, 0.4375, 0.9919, 0.4375, 0.9919, 0.4375, 1.0, 0.4062, 1.0, 0.4063, 0.9919, 0.4063, 0.9919, 0.4062, 1.0, 0.375, 1.0, 0.375, 0.9919, 0.375, 0.9919, 0.375, 1.0, 0.3438, 1.0, 0.3438, 0.9919, 0.3438, 0.9919, 0.3438, 1.0, 0.3125, 1.0, 0.3125, 0.9919, 0.3125, 0.9919, 0.3125, 1.0, 0.2812, 1.0, 0.2812, 0.9919, 0.2812, 0.9919, 0.2812, 1.0, 0.25, 1.0, 0.25, 0.9919, 0.25, 0.9919, 0.25, 1.0, 0.2188, 1.0, 0.2188, 0.9919, 0.2188, 0.9919, 0.2188, 1.0, 0.1875, 1.0, 0.1875, 0.9919, 0.1875, 0.9919, 0.1875, 1.0, 0.1562, 1.0, 0.1562, 0.9919, 0.1562, 0.9919, 0.1562, 1.0, 0.125, 1.0, 0.125, 0.9919, 0.125, 0.9919, 0.125, 1.0, 0.09375, 1.0, 0.09375, 0.9919, 0.09375, 0.9919, 0.09375, 1.0, 0.0625, 1.0, 0.0625, 0.9919, 0.8125, 1.0, 0.8437, 1.0, 0.8438, 1.0, 0.8125, 1.0, 0.0625, 0.9919, 0.0625, 1.0, 0.03125, 1.0, 0.03125, 0.9919, 0.03125, 0.9919, 0.03125, 1.0, 0.0, 1.0, 0.0, 0.9919, 0.75, 0.4982, 0.7984, 0.4935, 0.845, 0.4793, 0.8879, 0.4564, 0.9247, 0.4262, 0.9255, 0.4255, 0.9564, 0.3879, 0.9793, 0.345, 0.9935, 0.2984, 0.9982, 0.25, 0.9935, 0.2016, 0.9793, 0.155, 0.9564, 0.1121, 0.9255, 0.07447, 0.8879, 0.0436, 0.845, 0.02066, 0.7984, 0.006538, 0.75, 0.001769, 0.7016, 0.006538, 0.655, 0.02066, 0.6121, 0.0436, 0.5745, 0.07447, 0.5436, 0.1121, 0.5207, 0.155, 0.5065, 0.2016, 0.5018, 0.25, 0.5065, 0.2984, 0.5207, 0.345, 0.5436, 0.3879, 0.5745, 0.4255, 0.6121, 0.4564, 0.655, 0.4793, 0.7016, 0.4935, -0.6702, 0.9554, -0.6702, 0.988, -0.7472, 0.988, -0.7472, 0.9554, -0.5932, 0.9554, -0.5932, 0.988, -0.6702, 0.988, -0.6702, 0.9554, -0.5162, 0.9554, -0.5162, 0.988, -0.5932, 0.988, -0.5932, 0.9554, -0.4393, 0.9554, -0.4393, 0.988, -0.5162, 0.988, -0.5162, 0.9554, -0.3623, 0.9554, -0.3623, 0.988, -0.4393, 0.988, -0.4393, 0.9554, -0.2853, 0.9554, -0.2853, 0.988, -0.3623, 0.988, -0.3623, 0.9554, -0.2083, 0.9554, -0.2083, 0.988, -0.2853, 0.988, -0.2853, 0.9554, -0.1313, 0.9554, -0.1313, 0.988, -0.2083, 0.988, -0.2083, 0.9554, -0.05437, 0.9554, -0.05437, 0.988, -0.1313, 0.988, -0.1313, 0.9554, 0.02261, 0.9554, 0.02261, 0.988, -0.05437, 0.988, -0.05437, 0.9554, 0.09959, 0.9554, 0.09959, 0.988, 0.02261, 0.988, 0.02261, 0.9554, 0.1766, 0.9554, 0.1766, 0.988, 0.09959, 0.988, 0.09959, 0.9554, 0.2535, 0.9554, 0.2535, 0.988, 0.1766, 0.988, 0.1766, 0.9554, 0.3305, 0.9554, 0.3305, 0.988, 0.2535, 0.988, 0.2535, 0.9554, 0.4075, 0.9554, 0.4075, 0.988, 0.3305, 0.988, 0.3305, 0.9554, 0.4845, 0.9554, 0.4845, 0.988, 0.4075, 0.988, 0.4075, 0.9554, 0.5614, 0.9554, 0.5614, 0.988, 0.4845, 0.988, 0.4845, 0.9554, 0.6384, 0.9554, 0.6384, 0.988, 0.5614, 0.988, 0.5614, 0.9554, 0.7154, 0.9554, 0.7154, 0.988, 0.6384, 0.988, 0.6384, 0.9554, 0.7924, 0.9554, 0.7924, 0.988, 0.7154, 0.988, 0.7154, 0.9554, 0.8694, 0.9554, 0.8694, 0.988, 0.7924, 0.988, 0.7924, 0.9554, 0.9463, 0.9554, 0.9463, 0.988, 0.8694, 0.988, 0.8694, 0.9554, 1.023, 0.9554, 1.023, 0.988, 0.9463, 0.988, 0.9463, 0.9554, 1.1, 0.9554, 1.1, 0.988, 1.023, 0.988, 1.023, 0.9554, 1.177, 0.9554, 1.177, 0.988, 1.1, 0.988, 1.1, 0.9554, 1.254, 0.9554, 1.254, 0.988, 1.177, 0.988, 1.177, 0.9554, 1.331, 0.9554, 1.331, 0.988, 1.254, 0.988, 1.254, 0.9554, 1.408, 0.9554, 1.408, 0.988, 1.331, 0.988, 1.331, 0.9554, 1.41, 0.9554, 1.41, 0.988, 1.408, 0.988, 1.408, 0.9554, 1.562, 0.9554, 1.562, 0.988, 1.485, 0.988, 1.485, 0.9554, 1.639, 0.9554, 1.639, 0.988, 1.562, 0.988, 1.562, 0.9554, 1.716, 0.9554, 1.716, 0.988, 1.639, 0.988, 1.639, 0.9554, 1.0, 0.5355, 1.0, 0.5393, 0.9688, 0.5393, 0.9688, 0.5355, 0.9688, 0.5355, 0.9688, 0.5393, 0.9375, 0.5393, 0.9375, 0.5355, 0.9375, 0.5355, 0.9375, 0.5393, 0.9062, 0.5393, 0.9062, 0.5355, 0.8757, 0.5355, 0.8757, 0.5393, 0.875, 0.5393, 0.875, 0.5355, 0.875, 0.5355, 0.875, 0.5393, 0.8438, 0.5393, 0.8438, 0.5355, 0.8438, 0.5355, 0.8438, 0.5393, 0.8125, 0.5393, 0.8125, 0.5355, 0.8125, 0.5355, 0.8125, 0.5393, 0.7812, 0.5393, 0.7812, 0.5355, 0.7812, 0.5355, 0.7812, 0.5393, 0.75, 0.5393, 0.75, 0.5355, 0.75, 0.5355, 0.75, 0.5393, 0.7188, 0.5393, 0.7188, 0.5355, 0.7188, 0.5355, 0.7188, 0.5393, 0.6875, 0.5393, 0.6875, 0.5355, 0.6875, 0.5355, 0.6875, 0.5393, 0.6562, 0.5393, 0.6562, 0.5355, 0.6562, 0.5355, 0.6562, 0.5393, 0.625, 0.5393, 0.625, 0.5355, 0.625, 0.5355, 0.625, 0.5393, 0.5938, 0.5393, 0.5937, 0.5355, 0.5937, 0.5355, 0.5938, 0.5393, 0.5625, 0.5393, 0.5625, 0.5355, 0.5625, 0.5355, 0.5625, 0.5393, 0.5312, 0.5393, 0.5312, 0.5355, 0.5312, 0.5355, 0.5312, 0.5393, 0.5, 0.5393, 0.5, 0.5355, 0.5, 0.5355, 0.5, 0.5393, 0.4688, 0.5393, 0.4688, 0.5355, 0.4688, 0.5355, 0.4688, 0.5393, 0.4375, 0.5393, 0.4375, 0.5355, 0.4375, 0.5355, 0.4375, 0.5393, 0.4062, 0.5393, 0.4063, 0.5355, 0.4063, 0.5355, 0.4062, 0.5393, 0.375, 0.5393, 0.375, 0.5355, 0.375, 0.5355, 0.375, 0.5393, 0.3438, 0.5393, 0.3438, 0.5355, 0.3438, 0.5355, 0.3438, 0.5393, 0.3125, 0.5393, 0.3125, 0.5355, 0.3125, 0.5355, 0.3125, 0.5393, 0.2812, 0.5393, 0.2812, 0.5355, 0.2812, 0.5355, 0.2812, 0.5393, 0.25, 0.5393, 0.25, 0.5355, 0.25, 0.5355, 0.25, 0.5393, 0.2188, 0.5393, 0.2188, 0.5355, 0.2188, 0.5355, 0.2188, 0.5393, 0.1875, 0.5393, 0.1875, 0.5355, 0.1875, 0.5355, 0.1875, 0.5393, 0.1562, 0.5393, 0.1562, 0.5355, 0.1562, 0.5355, 0.1562, 0.5393, 0.125, 0.5393, 0.125, 0.5355, 0.125, 0.5355, 0.125, 0.5393, 0.09375, 0.5393, 0.09375, 0.5355, 0.09375, 0.5355, 0.09375, 0.5393, 0.0625, 0.5393, 0.0625, 0.5355, 0.0625, 0.5355, 0.0625, 0.5393, 0.03125, 0.5393, 0.03125, 0.5355, 0.03125, 0.5355, 0.03125, 0.5393, 0.0, 0.5393, 0.0, 0.5355, 0.03125, 0.9841, 0.03125, 0.9919, 0.0, 0.9919, 0.0, 0.9841, 0.0625, 0.9841, 0.0625, 0.9919, 0.03125, 0.9919, 0.03125, 0.9841, 0.09375, 0.9841, 0.09375, 0.9919, 0.0625, 0.9919, 0.0625, 0.9841, 0.125, 0.9841, 0.125, 0.9919, 0.09375, 0.9919, 0.09375, 0.9841, 0.1562, 0.9841, 0.1562, 0.9919, 0.125, 0.9919, 0.125, 0.9841, 0.1875, 0.9841, 0.1875, 0.9919, 0.1562, 0.9919, 0.1562, 0.9841, 0.2188, 0.9841, 0.2188, 0.9919, 0.1875, 0.9919, 0.1875, 0.9841, 0.25, 0.9841, 0.25, 0.9919, 0.2188, 0.9919, 0.2188, 0.9841, 0.2812, 0.9841, 0.2812, 0.9919, 0.25, 0.9919, 0.25, 0.9841, 0.3125, 0.9841, 0.3125, 0.9919, 0.2812, 0.9919, 0.2812, 0.9841, 0.3438, 0.9841, 0.3438, 0.9919, 0.3125, 0.9919, 0.3125, 0.9841, 0.375, 0.9841, 0.375, 0.9919, 0.3438, 0.9919, 0.3438, 0.9841, 0.4063, 0.9841, 0.4063, 0.9919, 0.375, 0.9919, 0.375, 0.9841, 0.4375, 0.9841, 0.4375, 0.9919, 0.4063, 0.9919, 0.4063, 0.9841, 0.4688, 0.9841, 0.4688, 0.9919, 0.4375, 0.9919, 0.4375, 0.9841, 0.5, 0.9841, 0.5, 0.9919, 0.4688, 0.9919, 0.4688, 0.9841, 0.5312, 0.9841, 0.5312, 0.9919, 0.5, 0.9919, 0.5, 0.9841, 0.5625, 0.9841, 0.5625, 0.9919, 0.5312, 0.9919, 0.5312, 0.9841, 0.5938, 0.9841, 0.5938, 0.9919, 0.5625, 0.9919, 0.5625, 0.9841, 0.625, 0.9841, 0.625, 0.9919, 0.5938, 0.9919, 0.5938, 0.9841, 0.6562, 0.9841, 0.6563, 0.9919, 0.625, 0.9919, 0.625, 0.9841, 0.6875, 0.9841, 0.6875, 0.9919, 0.6563, 0.9919, 0.6562, 0.9841, 0.7188, 0.9841, 0.7188, 0.9919, 0.6875, 0.9919, 0.6875, 0.9841, 0.75, 0.9841, 0.75, 0.9919, 0.7188, 0.9919, 0.7188, 0.9841, 0.7813, 0.9841, 0.7813, 0.9919, 0.75, 0.9919, 0.75, 0.9841, 0.8125, 0.9841, 0.8125, 0.9919, 0.7813, 0.9919, 0.7813, 0.9841, 0.8437, 0.9841, 0.8438, 0.9919, 0.8125, 0.9919, 0.8125, 0.9841, 0.875, 0.9841, 0.875, 0.9919, 0.8438, 0.9919, 0.8437, 0.9841, 0.8757, 0.9841, 0.8757, 0.9919, 0.875, 0.9919, 0.875, 0.9841, 0.9375, 0.9841, 0.9375, 0.9919, 0.9063, 0.9919, 0.9062, 0.9841, 0.9687, 0.9841, 0.9688, 0.9919, 0.9375, 0.9919, 0.9375, 0.9841, 1.0, 0.9841, 1.0, 0.9919, 0.9688, 0.9919, 0.9687, 0.9841, 0.03125, 0.5079, 0.03125, 0.5197, 0.0, 0.5197, 0.0, 0.5079, 0.0625, 0.5079, 0.0625, 0.5197, 0.03125, 0.5197, 0.03125, 0.5079, 0.09375, 0.5079, 0.09375, 0.5197, 0.0625, 0.5197, 0.0625, 0.5079, 0.125, 0.5079, 0.125, 0.5197, 0.09375, 0.5197, 0.09375, 0.5079, 0.1562, 0.5079, 0.1562, 0.5197, 0.125, 0.5197, 0.125, 0.5079, 0.1875, 0.5079, 0.1875, 0.5197, 0.1562, 0.5197, 0.1562, 0.5079, 0.2188, 0.5079, 0.2188, 0.5197, 0.1875, 0.5197, 0.1875, 0.5079, 0.25, 0.5079, 0.25, 0.5197, 0.2188, 0.5197, 0.2188, 0.5079, 0.2812, 0.5079, 0.2812, 0.5197, 0.25, 0.5197, 0.25, 0.5079, 0.3125, 0.5079, 0.3125, 0.5197, 0.2812, 0.5197, 0.2812, 0.5079, 0.3438, 0.5079, 0.3438, 0.5197, 0.3125, 0.5197, 0.3125, 0.5079, 0.375, 0.5079, 0.375, 0.5197, 0.3438, 0.5197, 0.3438, 0.5079, 0.4062, 0.5079, 0.4062, 0.5197, 0.375, 0.5197, 0.375, 0.5079, 0.4375, 0.5079, 0.4375, 0.5197, 0.4062, 0.5197, 0.4062, 0.5079, 0.4687, 0.5079, 0.4688, 0.5197, 0.4375, 0.5197, 0.4375, 0.5079, 0.5, 0.5079, 0.5, 0.5197, 0.4688, 0.5197, 0.4687, 0.5079, 0.5312, 0.5079, 0.5312, 0.5197, 0.5, 0.5197, 0.5, 0.5079, 0.5625, 0.5079, 0.5625, 0.5197, 0.5312, 0.5197, 0.5312, 0.5079, 0.5938, 0.5079, 0.5938, 0.5197, 0.5625, 0.5197, 0.5625, 0.5079, 0.625, 0.5079, 0.625, 0.5197, 0.5938, 0.5197, 0.5938, 0.5079, 0.6562, 0.5079, 0.6562, 0.5197, 0.625, 0.5197, 0.625, 0.5079, 0.6875, 0.5079, 0.6875, 0.5197, 0.6562, 0.5197, 0.6562, 0.5079, 0.7188, 0.5079, 0.7188, 0.5197, 0.6875, 0.5197, 0.6875, 0.5079, 0.75, 0.5079, 0.75, 0.5197, 0.7188, 0.5197, 0.7188, 0.5079, 0.7813, 0.5079, 0.7812, 0.5197, 0.75, 0.5197, 0.75, 0.5079, 0.8125, 0.5079, 0.8125, 0.5197, 0.7812, 0.5197, 0.7813, 0.5079, 0.8438, 0.5079, 0.8438, 0.5197, 0.8125, 0.5197, 0.8125, 0.5079, 0.875, 0.5079, 0.875, 0.5197, 0.8438, 0.5197, 0.8438, 0.5079, 0.8757, 0.5079, 0.8757, 0.5197, 0.875, 0.5197, 0.875, 0.5079, 0.9375, 0.5079, 0.9375, 0.5197, 0.9062, 0.5197, 0.9063, 0.5079, 0.9687, 0.5079, 0.9688, 0.5197, 0.9375, 0.5197, 0.9375, 0.5079, 1.0, 0.5079, 1.0, 0.5197, 0.9688, 0.5197, 0.9687, 0.5079, 0.5625, 1.0, 0.5938, 1.0, 0.5938, 1.0, 0.5625, 1.0, 0.5312, 1.0, 0.5625, 1.0, 0.5625, 1.0, 0.5312, 1.0, 0.25, 1.0, 0.2812, 1.0, 0.2812, 1.0, 0.25, 1.0, 0.9375, 1.0, 0.9688, 1.0, 0.9688, 1.0, 0.9375, 1.0, 0.6562, 1.0, 0.6875, 1.0, 0.6875, 1.0, 0.6562, 1.0, 0.375, 1.0, 0.4062, 1.0, 0.4062, 1.0, 0.375, 1.0, 0.09375, 1.0, 0.125, 1.0, 0.125, 1.0, 0.09375, 1.0, 0.7812, 1.0, 0.8125, 1.0, 0.8125, 1.0, 0.7969, 1.0, 0.7812, 1.0, 0.5, 1.0, 0.5312, 1.0, 0.5312, 1.0, 0.5, 1.0, 0.2188, 1.0, 0.25, 1.0, 0.25, 1.0, 0.2188, 1.0, 0.9062, 1.0, 0.9375, 1.0, 0.9375, 1.0, 0.9062, 1.0, 0.625, 1.0, 0.6562, 1.0, 0.6562, 1.0, 0.625, 1.0, 0.3437, 1.0, 0.375, 1.0, 0.375, 1.0, 0.3438, 1.0, 0.0625, 1.0, 0.09375, 1.0, 0.09375, 1.0, 0.0625, 1.0, 0.75, 1.0, 0.7812, 1.0, 0.7812, 1.0, 0.75, 1.0, 0.4687, 1.0, 0.5, 1.0, 0.5, 1.0, 0.4688, 1.0, 0.1875, 1.0, 0.2188, 1.0, 0.2188, 1.0, 0.1875, 1.0, 0.875, 1.0, 0.8757, 1.0, 0.9062, 1.0, 0.9062, 1.0, 0.875, 1.0, 0.5938, 1.0, 0.625, 1.0, 0.625, 1.0, 0.5938, 1.0, 0.3125, 1.0, 0.3437, 1.0, 0.3438, 1.0, 0.3125, 1.0, 0.03125, 1.0, 0.0625, 1.0, 0.0625, 1.0, 0.03125, 1.0, 0.7188, 1.0, 0.75, 1.0, 0.75, 1.0, 0.7188, 1.0, 0.4375, 1.0, 0.4687, 1.0, 0.4688, 1.0, 0.4375, 1.0, 0.1562, 1.0, 0.1875, 1.0, 0.1875, 1.0, 0.1562, 1.0, 0.8437, 1.0, 0.875, 1.0, 0.875, 1.0, 0.8438, 1.0, 0.5625, 1.0, 0.5938, 1.0, 0.5938, 1.0, 0.5625, 1.0, 0.2812, 1.0, 0.3125, 1.0, 0.3125, 1.0, 0.2812, 1.0, 0.9688, 1.0, 1.0, 1.0, 1.0, 1.0, 0.9688, 1.0, 0.0, 1.0, 0.03125, 1.0, 0.03125, 1.0, 0.0, 1.0, 0.6875, 1.0, 0.7188, 1.0, 0.7188, 1.0, 0.6875, 1.0, 0.4062, 1.0, 0.4375, 1.0, 0.4375, 1.0, 0.4062, 1.0, 0.125, 1.0, 0.1562, 1.0, 0.1562, 1.0, 0.125, 1.0, 0.5, 1.0, 0.5312, 1.0, 0.5312, 1.0, 0.5, 1.0, 0.9688, 1.0, 1.0, 1.0, 1.0, 1.0, 0.9688, 1.0, 0.125, 1.0, 0.1562, 1.0, 0.1562, 1.0, 0.125, 1.0, 0.5312, 1.0, 0.5625, 1.0, 0.5625, 1.0, 0.5312, 1.0, 0.9375, 1.0, 0.9688, 1.0, 0.9688, 1.0, 0.9375, 1.0, 0.09375, 1.0, 0.125, 1.0, 0.125, 1.0, 0.09375, 1.0, 0.5, 1.0, 0.5312, 1.0, 0.5312, 1.0, 0.5, 1.0, 0.9062, 1.0, 0.9375, 1.0, 0.9375, 1.0, 0.9062, 1.0, 0.0625, 1.0, 0.09375, 1.0, 0.09375, 1.0, 0.0625, 1.0, 0.4688, 1.0, 0.5, 1.0, 0.5, 1.0, 0.4688, 1.0, 0.875, 1.0, 0.9062, 1.0, 0.9062, 1.0, 0.875, 1.0, 0.03125, 1.0, 0.0625, 1.0, 0.0625, 1.0, 0.03125, 1.0, 0.4375, 1.0, 0.4688, 1.0, 0.4688, 1.0, 0.4375, 1.0, 0.8438, 1.0, 0.875, 1.0, 0.875, 1.0, 0.8438, 1.0, 0.0, 1.0, 0.03125, 1.0, 0.03125, 1.0, 0.0, 1.0, 0.4062, 1.0, 0.4375, 1.0, 0.4375, 1.0, 0.4062, 1.0, 0.8125, 1.0, 0.8438, 1.0, 0.8438, 1.0, 0.8125, 1.0, 0.375, 1.0, 0.4062, 1.0, 0.4062, 1.0, 0.375, 1.0, 0.7812, 1.0, 0.7969, 1.0, 0.8125, 1.0, 0.8125, 1.0, 0.7812, 1.0, 0.3438, 1.0, 0.375, 1.0, 0.375, 1.0, 0.3438, 1.0, 0.75, 1.0, 0.7812, 1.0, 0.7812, 1.0, 0.75, 1.0, 0.3125, 1.0, 0.3438, 1.0, 0.3438, 1.0, 0.3125, 1.0, 0.7188, 1.0, 0.75, 1.0, 0.75, 1.0, 0.7188, 1.0, 0.2812, 1.0, 0.3125, 1.0, 0.3125, 1.0, 0.2812, 1.0, 0.6875, 1.0, 0.7188, 1.0, 0.7188, 1.0, 0.6875, 1.0, 0.25, 1.0, 0.2812, 1.0, 0.2812, 1.0, 0.25, 1.0, 0.6562, 1.0, 0.6875, 1.0, 0.6875, 1.0, 0.6562, 1.0, 0.2188, 1.0, 0.25, 1.0, 0.25, 1.0, 0.2188, 1.0, 0.625, 1.0, 0.6562, 1.0, 0.6562, 1.0, 0.625, 1.0, 0.1875, 1.0, 0.2188, 1.0, 0.2188, 1.0, 0.1875, 1.0, 0.5938, 1.0, 0.625, 1.0, 0.625, 1.0, 0.5938, 1.0, 0.1562, 1.0, 0.1875, 1.0, 0.1875, 1.0, 0.1562, 1.0, 0.6562, 1.0, 0.625, 1.0, 0.625, 1.0, 0.6562, 1.0, 0.2188, 1.0, 0.1875, 1.0, 0.1875, 1.0, 0.2188, 1.0, 0.625, 1.0, 0.5938, 1.0, 0.5938, 1.0, 0.625, 1.0, 0.1875, 1.0, 0.1562, 1.0, 0.1562, 1.0, 0.1875, 1.0, 0.5625, 1.0, 0.5938, 1.0, 0.5938, 1.0, 0.5625, 1.0, 1.0, 1.0, 0.9688, 1.0, 0.9688, 1.0, 1.0, 1.0, 0.1562, 1.0, 0.125, 1.0, 0.125, 1.0, 0.1562, 1.0, 0.5625, 1.0, 0.5312, 1.0, 0.5312, 1.0, 0.5625, 1.0, 0.9688, 1.0, 0.9375, 1.0, 0.9375, 1.0, 0.9688, 1.0, 0.125, 1.0, 0.09375, 1.0, 0.09375, 1.0, 0.125, 1.0, 0.5312, 1.0, 0.5, 1.0, 0.5, 1.0, 0.5312, 1.0, 0.9375, 1.0, 0.9062, 1.0, 0.9062, 1.0, 0.9375, 1.0, 0.09375, 1.0, 0.0625, 1.0, 0.0625, 1.0, 0.09375, 1.0, 0.5, 1.0, 0.4688, 1.0, 0.4688, 1.0, 0.5, 1.0, 0.9062, 1.0, 0.875, 1.0, 0.875, 1.0, 0.9062, 1.0, 0.0625, 1.0, 0.03125, 1.0, 0.03125, 1.0, 0.0625, 1.0, 0.4688, 1.0, 0.4375, 1.0, 0.4375, 1.0, 0.4688, 1.0, 0.875, 1.0, 0.8438, 1.0, 0.8438, 1.0, 0.875, 1.0, 0.03125, 1.0, 0.0, 1.0, 0.0, 1.0, 0.03125, 1.0, 0.4375, 1.0, 0.4062, 1.0, 0.4062, 1.0, 0.4375, 1.0, 0.8438, 1.0, 0.8125, 1.0, 0.8125, 1.0, 0.8281, 1.0, 0.8438, 1.0, 0.4062, 1.0, 0.375, 1.0, 0.375, 1.0, 0.4062, 1.0, 0.8125, 1.0, 0.7969, 1.0, 0.7812, 1.0, 0.7812, 1.0, 0.8125, 1.0, 0.375, 1.0, 0.3438, 1.0, 0.3438, 1.0, 0.375, 1.0, 0.7812, 1.0, 0.75, 1.0, 0.75, 1.0, 0.7812, 1.0, 0.3438, 1.0, 0.3125, 1.0, 0.3125, 1.0, 0.3438, 1.0, 0.75, 1.0, 0.7188, 1.0, 0.7188, 1.0, 0.75, 1.0, 0.3125, 1.0, 0.2812, 1.0, 0.2812, 1.0, 0.3125, 1.0, 0.7188, 1.0, 0.6875, 1.0, 0.6875, 1.0, 0.7188, 1.0, 0.2812, 1.0, 0.25, 1.0, 0.25, 1.0, 0.2812, 1.0, 0.6875, 1.0, 0.6562, 1.0, 0.6562, 1.0, 0.6875, 1.0, 0.25, 1.0, 0.2188, 1.0, 0.2188, 1.0, 0.25, 1.0, 0.1875, 1.0, 0.2188, 1.0, 0.2188, 1.0, 0.1875, 1.0, 0.9062, 1.0, 0.9375, 1.0, 0.9375, 1.0, 0.9062, 1.0, 0.0625, 1.0, 0.09375, 1.0, 0.09375, 1.0, 0.0625, 1.0, 0.4688, 1.0, 0.5, 1.0, 0.5, 1.0, 0.4688, 1.0, 0.875, 1.0, 0.9062, 1.0, 0.9062, 1.0, 0.875, 1.0, 0.03125, 1.0, 0.0625, 1.0, 0.0625, 1.0, 0.03125, 1.0, 0.4375, 1.0, 0.4688, 1.0, 0.4688, 1.0, 0.4375, 1.0, 0.8438, 1.0, 0.875, 1.0, 0.875, 1.0, 0.8438, 1.0, 0.0, 1.0, 0.03125, 1.0, 0.03125, 1.0, 0.0, 1.0, 0.4062, 1.0, 0.4375, 1.0, 0.4375, 1.0, 0.4062, 1.0, 0.8125, 1.0, 0.8438, 1.0, 0.8438, 1.0, 0.8125, 1.0, 0.375, 1.0, 0.4062, 1.0, 0.4062, 1.0, 0.375, 1.0, 0.7812, 1.0, 0.8125, 1.0, 0.8125, 1.0, 0.7812, 1.0, 0.3438, 1.0, 0.375, 1.0, 0.375, 1.0, 0.3438, 1.0, 0.75, 1.0, 0.7812, 1.0, 0.7812, 1.0, 0.75, 1.0, 0.3125, 1.0, 0.3438, 1.0, 0.3438, 1.0, 0.3125, 1.0, 0.7188, 1.0, 0.75, 1.0, 0.75, 1.0, 0.7188, 1.0, 0.2812, 1.0, 0.3125, 1.0, 0.3125, 1.0, 0.2812, 1.0, 0.6875, 1.0, 0.7188, 1.0, 0.7188, 1.0, 0.6875, 1.0, 0.25, 1.0, 0.2812, 1.0, 0.2812, 1.0, 0.25, 1.0, 0.6562, 1.0, 0.6875, 1.0, 0.6875, 1.0, 0.6562, 1.0, 0.2188, 1.0, 0.25, 1.0, 0.25, 1.0, 0.2188, 1.0, 0.625, 1.0, 0.6562, 1.0, 0.6562, 1.0, 0.625, 1.0, 0.1875, 1.0, 0.2188, 1.0, 0.2188, 1.0, 0.1875, 1.0, 0.5938, 1.0, 0.625, 1.0, 0.625, 1.0, 0.5938, 1.0, 0.1562, 1.0, 0.1875, 1.0, 0.1875, 1.0, 0.1562, 1.0, 0.5625, 1.0, 0.5938, 1.0, 0.5938, 1.0, 0.5625, 1.0, 0.9688, 1.0, 1.0, 1.0, 1.0, 1.0, 0.9688, 1.0, 0.125, 1.0, 0.1562, 1.0, 0.1562, 1.0, 0.125, 1.0, 0.5312, 1.0, 0.5625, 1.0, 0.5625, 1.0, 0.5312, 1.0, 0.9375, 1.0, 0.9688, 1.0, 0.9688, 1.0, 0.9375, 1.0, 0.09375, 1.0, 0.125, 1.0, 0.125, 1.0, 0.09375, 1.0, 0.4612, 0.8979, 0.3851, 0.8827, 0.3134, 0.853, 0.2489, 0.8099, 0.194, 0.755, 0.1509, 0.6905, 0.1212, 0.6188, 0.1061, 0.5427, 0.1061, 0.4651, 0.1212, 0.389, 0.1509, 0.3173, 0.194, 0.2528, 0.2489, 0.1979, 0.3134, 0.1548, 0.3851, 0.1251, 0.4612, 0.11, 0.5388, 0.11, 0.6149, 0.1251, 0.6866, 0.1548, 0.7511, 0.1979, 0.806, 0.2528, 0.8491, 0.3173, 0.8788, 0.389, 0.8939, 0.4651, 0.8939, 0.5427, 0.8788, 0.6188, 0.8491, 0.6905, 0.806, 0.755, 0.7511, 0.8099, 0.6866, 0.853, 0.6149, 0.8827, 0.5388, 0.8979, 0.5938, 1.0, 0.625, 1.0, 0.625, 1.0, 0.5938, 1.0, 0.1562, 1.0, 0.1875, 1.0, 0.1875, 1.0, 0.1562, 1.0, 0.5625, 1.0, 0.5938, 1.0, 0.5938, 1.0, 0.5625, 1.0, 0.9687, 1.0, 1.0, 1.0, 1.0, 1.0, 0.9688, 1.0, 0.125, 1.0, 0.1562, 1.0, 0.1562, 1.0, 0.125, 1.0, 0.5312, 1.0, 0.5625, 1.0, 0.5625, 1.0, 0.5312, 1.0, 0.9375, 1.0, 0.9687, 1.0, 0.9688, 1.0, 0.9375, 1.0, 0.09375, 1.0, 0.125, 1.0, 0.125, 1.0, 0.09375, 1.0, 0.5, 1.0, 0.5312, 1.0, 0.5312, 1.0, 0.5, 1.0, 0.9062, 1.0, 0.9375, 1.0, 0.9375, 1.0, 0.9062, 1.0, 0.0625, 1.0, 0.09375, 1.0, 0.09375, 1.0, 0.0625, 1.0, 0.4688, 1.0, 0.5, 1.0, 0.5, 1.0, 0.4688, 1.0, 0.875, 1.0, 0.9062, 1.0, 0.9062, 1.0, 0.875, 1.0, 0.03125, 1.0, 0.0625, 1.0, 0.0625, 1.0, 0.03125, 1.0, 0.4375, 1.0, 0.4688, 1.0, 0.4688, 1.0, 0.4375, 1.0, 0.8438, 1.0, 0.875, 1.0, 0.875, 1.0, 0.8438, 1.0, 0.0, 1.0, 0.03125, 1.0, 0.03125, 1.0, 0.0, 1.0, 0.4062, 1.0, 0.4375, 1.0, 0.4375, 1.0, 0.4062, 1.0, 0.8125, 1.0, 0.8438, 1.0, 0.8438, 1.0, 0.8125, 1.0, 0.375, 1.0, 0.4062, 1.0, 0.4062, 1.0, 0.375, 1.0, 0.7812, 1.0, 0.8125, 1.0, 0.8125, 1.0, 0.7812, 1.0, 0.3438, 1.0, 0.375, 1.0, 0.375, 1.0, 0.3438, 1.0, 0.75, 1.0, 0.7812, 1.0, 0.7812, 1.0, 0.75, 1.0, 0.3125, 1.0, 0.3438, 1.0, 0.3438, 1.0, 0.3125, 1.0, 0.7188, 1.0, 0.75, 1.0, 0.75, 1.0, 0.7188, 1.0, 0.2812, 1.0, 0.3125, 1.0, 0.3125, 1.0, 0.2812, 1.0, 0.6875, 1.0, 0.7188, 1.0, 0.7188, 1.0, 0.6875, 1.0, 0.25, 1.0, 0.2812, 1.0, 0.2812, 1.0, 0.25, 1.0, 0.6562, 1.0, 0.6875, 1.0, 0.6875, 1.0, 0.6562, 1.0, 0.2188, 1.0, 0.25, 1.0, 0.25, 1.0, 0.2188, 1.0, 0.625, 1.0, 0.6562, 1.0, 0.6562, 1.0, 0.625, 1.0, 1.0, 0.9326, 1.0, 0.9375, 0.9688, 0.9375, 0.9688, 0.9326, 0.9688, 0.9326, 0.9688, 0.9375, 0.9375, 0.9375, 0.9375, 0.9326, 0.9375, 0.9326, 0.9375, 0.9375, 0.9062, 0.9375, 0.9062, 0.9326, 0.8757, 0.9326, 0.8757, 0.9375, 0.875, 0.9375, 0.875, 0.9326, 0.875, 0.9326, 0.875, 0.9375, 0.8438, 0.9375, 0.8438, 0.9326, 0.8438, 0.9326, 0.8438, 0.9375, 0.8125, 0.9375, 0.8125, 0.9326, 0.8125, 0.9326, 0.8125, 0.9375, 0.7812, 0.9375, 0.7812, 0.9326, 0.7812, 0.9326, 0.7812, 0.9375, 0.75, 0.9375, 0.75, 0.9326, 0.75, 0.9326, 0.75, 0.9375, 0.7187, 0.9375, 0.7188, 0.9326, 0.7188, 0.9326, 0.7187, 0.9375, 0.6875, 0.9375, 0.6875, 0.9326, 0.6875, 0.9326, 0.6875, 0.9375, 0.6562, 0.9375, 0.6562, 0.9326, 0.6562, 0.9326, 0.6562, 0.9375, 0.625, 0.9375, 0.625, 0.9326, 0.625, 0.9326, 0.625, 0.9375, 0.5938, 0.9375, 0.5938, 0.9326, 0.5938, 0.9326, 0.5938, 0.9375, 0.5625, 0.9375, 0.5625, 0.9326, 0.5625, 0.9326, 0.5625, 0.9375, 0.5312, 0.9375, 0.5312, 0.9326, 0.5312, 0.9326, 0.5312, 0.9375, 0.5, 0.9375, 0.5, 0.9326, 0.5, 0.9326, 0.5, 0.9375, 0.4688, 0.9375, 0.4688, 0.9326, 0.4688, 0.9326, 0.4688, 0.9375, 0.4375, 0.9375, 0.4375, 0.9326, 0.4375, 0.9326, 0.4375, 0.9375, 0.4062, 0.9375, 0.4062, 0.9326, 0.4062, 0.9326, 0.4062, 0.9375, 0.375, 0.9375, 0.375, 0.9326, 0.375, 0.9326, 0.375, 0.9375, 0.3438, 0.9375, 0.3438, 0.9326, 0.3438, 0.9326, 0.3438, 0.9375, 0.3125, 0.9375, 0.3125, 0.9326, 0.3125, 0.9326, 0.3125, 0.9375, 0.2812, 0.9375, 0.2812, 0.9326, 0.2812, 0.9326, 0.2812, 0.9375, 0.25, 0.9375, 0.25, 0.9326, 0.25, 0.9326, 0.25, 0.9375, 0.2188, 0.9375, 0.2188, 0.9326, 0.2188, 0.9326, 0.2188, 0.9375, 0.1875, 0.9375, 0.1875, 0.9326, 0.1875, 0.9326, 0.1875, 0.9375, 0.1562, 0.9375, 0.1562, 0.9326, 0.1562, 0.9326, 0.1562, 0.9375, 0.125, 0.9375, 0.125, 0.9326, 0.125, 0.9326, 0.125, 0.9375, 0.09375, 0.9375, 0.09375, 0.9326, 0.09375, 0.9326, 0.09375, 0.9375, 0.0625, 0.9375, 0.0625, 0.9326, 0.0625, 0.9326, 0.0625, 0.9375, 0.03125, 0.9375, 0.03125, 0.9326, 0.03125, 0.9326, 0.03125, 0.9375, 0.0, 0.9375, 0.0, 0.9326, 1.0, 0.9375, 1.0, 0.9688, 0.9688, 0.9688, 0.9688, 0.9375, 0.9688, 0.9375, 0.9688, 0.9688, 0.9375, 0.9688, 0.9375, 0.9375, 0.9375, 0.9375, 0.9375, 0.9688, 0.9062, 0.9688, 0.9062, 0.9375, 0.8757, 0.9375, 0.8757, 0.9688, 0.875, 0.9688, 0.875, 0.9375, 0.875, 0.9375, 0.875, 0.9688, 0.8438, 0.9688, 0.8438, 0.9375, 0.8438, 0.9375, 0.8438, 0.9688, 0.8125, 0.9688, 0.8125, 0.9375, 0.8125, 0.9375, 0.8125, 0.9688, 0.7813, 0.9688, 0.7812, 0.9375, 0.7812, 0.9375, 0.7813, 0.9688, 0.75, 0.9688, 0.75, 0.9375, 0.75, 0.9375, 0.75, 0.9688, 0.7188, 0.9688, 0.7187, 0.9375, 0.7187, 0.9375, 0.7188, 0.9688, 0.6875, 0.9688, 0.6875, 0.9375, 0.6875, 0.9375, 0.6875, 0.9688, 0.6562, 0.9688, 0.6562, 0.9375, 0.6562, 0.9375, 0.6562, 0.9688, 0.625, 0.9688, 0.625, 0.9375, 0.625, 0.9375, 0.625, 0.9688, 0.5937, 0.9688, 0.5938, 0.9375, 0.5938, 0.9375, 0.5937, 0.9688, 0.5625, 0.9688, 0.5625, 0.9375, 0.5625, 0.9375, 0.5625, 0.9688, 0.5312, 0.9688, 0.5312, 0.9375, 0.5312, 0.9375, 0.5312, 0.9688, 0.5, 0.9688, 0.5, 0.9375, 0.5, 0.9375, 0.5, 0.9688, 0.4688, 0.9688, 0.4688, 0.9375, 0.4688, 0.9375, 0.4688, 0.9688, 0.4375, 0.9688, 0.4375, 0.9375, 0.4375, 0.9375, 0.4375, 0.9688, 0.4063, 0.9688, 0.4062, 0.9375, 0.4062, 0.9375, 0.4063, 0.9688, 0.375, 0.9688, 0.375, 0.9375, 0.375, 0.9375, 0.375, 0.9688, 0.3438, 0.9688, 0.3438, 0.9375, 0.3438, 0.9375, 0.3438, 0.9688, 0.3125, 0.9688, 0.3125, 0.9375, 0.3125, 0.9375, 0.3125, 0.9688, 0.2812, 0.9688, 0.2812, 0.9375, 0.2812, 0.9375, 0.2812, 0.9688, 0.25, 0.9688, 0.25, 0.9375, 0.25, 0.9375, 0.25, 0.9688, 0.2188, 0.9688, 0.2188, 0.9375, 0.2188, 0.9375, 0.2188, 0.9688, 0.1875, 0.9688, 0.1875, 0.9375, 0.1875, 0.9375, 0.1875, 0.9688, 0.1563, 0.9688, 0.1562, 0.9375, 0.1562, 0.9375, 0.1563, 0.9688, 0.125, 0.9688, 0.125, 0.9375, 0.125, 0.9375, 0.125, 0.9688, 0.09375, 0.9688, 0.09375, 0.9375, 0.09375, 0.9375, 0.09375, 0.9688, 0.0625, 0.9688, 0.0625, 0.9375, 0.0625, 0.9375, 0.0625, 0.9688, 0.03125, 0.9688, 0.03125, 0.9375, 0.03125, 0.9375, 0.03125, 0.9688, 0.0, 0.9688, 0.0, 0.9375, 0.125, 1.0, 0.1562, 1.0, 0.1562, 1.0, 0.125, 1.0, 0.4062, 1.0, 0.4375, 1.0, 0.4375, 1.0, 0.4062, 1.0, 0.6875, 1.0, 0.7188, 1.0, 0.7188, 1.0, 0.6875, 1.0, 0.0, 1.0, 0.03125, 1.0, 0.03125, 1.0, 0.0, 1.0, 0.9688, 1.0, 1.0, 1.0, 1.0, 1.0, 0.9688, 1.0, 0.2812, 1.0, 0.3125, 1.0, 0.3125, 1.0, 0.2812, 1.0, 0.5625, 1.0, 0.5938, 1.0, 0.5938, 1.0, 0.5625, 1.0, 0.8438, 1.0, 0.875, 1.0, 0.875, 1.0, 0.8437, 1.0, 0.1562, 1.0, 0.1875, 1.0, 0.1875, 1.0, 0.1562, 1.0, 0.4375, 1.0, 0.4688, 1.0, 0.4687, 1.0, 0.4375, 1.0, 0.7188, 1.0, 0.75, 1.0, 0.75, 1.0, 0.7188, 1.0, 0.03125, 1.0, 0.0625, 1.0, 0.0625, 1.0, 0.03125, 1.0, 0.3125, 1.0, 0.3438, 1.0, 0.3437, 1.0, 0.3125, 1.0, 0.5938, 1.0, 0.625, 1.0, 0.625, 1.0, 0.5938, 1.0, 0.8757, 1.0, 0.9062, 1.0, 0.9062, 1.0, 0.8757, 1.0, 0.1875, 1.0, 0.2188, 1.0, 0.2188, 1.0, 0.1875, 1.0, 0.4688, 1.0, 0.5, 1.0, 0.5, 1.0, 0.4687, 1.0, 0.75, 1.0, 0.7812, 1.0, 0.7812, 1.0, 0.75, 1.0, 0.0625, 1.0, 0.09375, 1.0, 0.09375, 1.0, 0.0625, 1.0, 0.3438, 1.0, 0.375, 1.0, 0.375, 1.0, 0.3437, 1.0, 0.625, 1.0, 0.6562, 1.0, 0.6562, 1.0, 0.625, 1.0, 0.9062, 1.0, 0.9375, 1.0, 0.9375, 1.0, 0.9062, 1.0, 0.2188, 1.0, 0.25, 1.0, 0.25, 1.0, 0.2188, 1.0, 0.5, 1.0, 0.5312, 1.0, 0.5312, 1.0, 0.5, 1.0, 0.7812, 1.0, 0.8125, 1.0, 0.8125, 1.0, 0.7812, 1.0, 0.09375, 1.0, 0.125, 1.0, 0.125, 1.0, 0.09375, 1.0, 0.375, 1.0, 0.4062, 1.0, 0.4062, 1.0, 0.375, 1.0, 0.6562, 1.0, 0.6875, 1.0, 0.6875, 1.0, 0.6562, 1.0, 0.9375, 1.0, 0.9688, 1.0, 0.9688, 1.0, 0.9375, 1.0, 0.25, 1.0, 0.2812, 1.0, 0.2812, 1.0, 0.25, 1.0, 0.5312, 1.0, 0.5625, 1.0, 0.5625, 1.0, 0.5312, 1.0, 0.8125, 1.0, 0.8438, 1.0, 0.8437, 1.0, 0.8125, 1.0, 1.0, 0.9688, 1.0, 0.9841, 0.9687, 0.9841, 0.9688, 0.9688, 0.9688, 0.9688, 0.9687, 0.9841, 0.9375, 0.9841, 0.9375, 0.9688, 0.9375, 0.9688, 0.9375, 0.9841, 0.9062, 0.9841, 0.9062, 0.9688, 0.8757, 0.9688, 0.8757, 0.9841, 0.875, 0.9841, 0.875, 0.9688, 0.875, 0.9688, 0.875, 0.9841, 0.8437, 0.9841, 0.8438, 0.9688, 0.8438, 0.9688, 0.8437, 0.9841, 0.8125, 0.9841, 0.8125, 0.9688, 0.8125, 0.9688, 0.8125, 0.9841, 0.7813, 0.9841, 0.7813, 0.9688, 0.7813, 0.9688, 0.7813, 0.9841, 0.75, 0.9841, 0.75, 0.9688, 0.75, 0.9688, 0.75, 0.9841, 0.7188, 0.9841, 0.7188, 0.9688, 0.7188, 0.9688, 0.7188, 0.9841, 0.6875, 0.9841, 0.6875, 0.9688, 0.6875, 0.9688, 0.6875, 0.9841, 0.6562, 0.9841, 0.6562, 0.9688, 0.6562, 0.9688, 0.6562, 0.9841, 0.625, 0.9841, 0.625, 0.9688, 0.625, 0.9688, 0.625, 0.9841, 0.5938, 0.9841, 0.5937, 0.9688, 0.5937, 0.9688, 0.5938, 0.9841, 0.5625, 0.9841, 0.5625, 0.9688, 0.5625, 0.9688, 0.5625, 0.9841, 0.5312, 0.9841, 0.5312, 0.9688, 0.5312, 0.9688, 0.5312, 0.9841, 0.5, 0.9841, 0.5, 0.9688, 0.5, 0.9688, 0.5, 0.9841, 0.4688, 0.9841, 0.4688, 0.9688, 0.4688, 0.9688, 0.4688, 0.9841, 0.4375, 0.9841, 0.4375, 0.9688, 0.4375, 0.9688, 0.4375, 0.9841, 0.4063, 0.9841, 0.4063, 0.9688, 0.4063, 0.9688, 0.4063, 0.9841, 0.375, 0.9841, 0.375, 0.9688, 0.375, 0.9688, 0.375, 0.9841, 0.3438, 0.9841, 0.3438, 0.9688, 0.3438, 0.9688, 0.3438, 0.9841, 0.3125, 0.9841, 0.3125, 0.9688, 0.3125, 0.9688, 0.3125, 0.9841, 0.2812, 0.9841, 0.2812, 0.9688, 0.2812, 0.9688, 0.2812, 0.9841, 0.25, 0.9841, 0.25, 0.9688, 0.25, 0.9688, 0.25, 0.9841, 0.2188, 0.9841, 0.2188, 0.9688, 0.2188, 0.9688, 0.2188, 0.9841, 0.1875, 0.9841, 0.1875, 0.9688, 0.1875, 0.9688, 0.1875, 0.9841, 0.1562, 0.9841, 0.1563, 0.9688, 0.1563, 0.9688, 0.1562, 0.9841, 0.125, 0.9841, 0.125, 0.9688, 0.125, 0.9688, 0.125, 0.9841, 0.09375, 0.9841, 0.09375, 0.9688, 0.09375, 0.9688, 0.09375, 0.9841, 0.0625, 0.9841, 0.0625, 0.9688, 0.0625, 0.9688, 0.0625, 0.9841, 0.03125, 0.9841, 0.03125, 0.9688, 0.03125, 0.9688, 0.03125, 0.9841, 0.0, 0.9841, 0.0, 0.9688, 1.0, 0.5393, 1.0, 0.5444, 0.9688, 0.5444, 0.9688, 0.5393, 0.9688, 0.5393, 0.9688, 0.5444, 0.9375, 0.5444, 0.9375, 0.5393, 0.9375, 0.5393, 0.9375, 0.5444, 0.9062, 0.5444, 0.9062, 0.5393, 0.8757, 0.5393, 0.8757, 0.5444, 0.875, 0.5444, 0.875, 0.5393, 0.875, 0.5393, 0.875, 0.5444, 0.8438, 0.5444, 0.8438, 0.5393, 0.8438, 0.5393, 0.8438, 0.5444, 0.8125, 0.5444, 0.8125, 0.5393, 0.8125, 0.5393, 0.8125, 0.5444, 0.7812, 0.5444, 0.7812, 0.5393, 0.7812, 0.5393, 0.7812, 0.5444, 0.75, 0.5444, 0.75, 0.5393, 0.75, 0.5393, 0.75, 0.5444, 0.7188, 0.5444, 0.7188, 0.5393, 0.7188, 0.5393, 0.7188, 0.5444, 0.6875, 0.5444, 0.6875, 0.5393, 0.6875, 0.5393, 0.6875, 0.5444, 0.6562, 0.5444, 0.6562, 0.5393, 0.6562, 0.5393, 0.6562, 0.5444, 0.625, 0.5444, 0.625, 0.5393, 0.625, 0.5393, 0.625, 0.5444, 0.5938, 0.5444, 0.5938, 0.5393, 0.5938, 0.5393, 0.5938, 0.5444, 0.5625, 0.5444, 0.5625, 0.5393, 0.5625, 0.5393, 0.5625, 0.5444, 0.5312, 0.5444, 0.5312, 0.5393, 0.5312, 0.5393, 0.5312, 0.5444, 0.5, 0.5444, 0.5, 0.5393, 0.5, 0.5393, 0.5, 0.5444, 0.4688, 0.5444, 0.4688, 0.5393, 0.4688, 0.5393, 0.4688, 0.5444, 0.4375, 0.5444, 0.4375, 0.5393, 0.4375, 0.5393, 0.4375, 0.5444, 0.4062, 0.5444, 0.4062, 0.5393, 0.4062, 0.5393, 0.4062, 0.5444, 0.375, 0.5444, 0.375, 0.5393, 0.375, 0.5393, 0.375, 0.5444, 0.3438, 0.5444, 0.3438, 0.5393, 0.3438, 0.5393, 0.3438, 0.5444, 0.3125, 0.5444, 0.3125, 0.5393, 0.3125, 0.5393, 0.3125, 0.5444, 0.2812, 0.5444, 0.2812, 0.5393, 0.2812, 0.5393, 0.2812, 0.5444, 0.25, 0.5444, 0.25, 0.5393, 0.25, 0.5393, 0.25, 0.5444, 0.2188, 0.5444, 0.2188, 0.5393, 0.2188, 0.5393, 0.2188, 0.5444, 0.1875, 0.5444, 0.1875, 0.5393, 0.1875, 0.5393, 0.1875, 0.5444, 0.1562, 0.5444, 0.1562, 0.5393, 0.1562, 0.5393, 0.1562, 0.5444, 0.125, 0.5444, 0.125, 0.5393, 0.125, 0.5393, 0.125, 0.5444, 0.09375, 0.5444, 0.09375, 0.5393, 0.09375, 0.5393, 0.09375, 0.5444, 0.0625, 0.5444, 0.0625, 0.5393, 0.0625, 0.5393, 0.0625, 0.5444, 0.03125, 0.5444, 0.03125, 0.5393, 0.03125, 0.5393, 0.03125, 0.5444, 0.0, 0.5444, 0.0, 0.5393, 0.03125, 0.5247, 0.03125, 0.5355, 0.0, 0.5355, 0.0, 0.5247, 0.0625, 0.5247, 0.0625, 0.5355, 0.03125, 0.5355, 0.03125, 0.5247, 0.09375, 0.5247, 0.09375, 0.5355, 0.0625, 0.5355, 0.0625, 0.5247, 0.125, 0.5247, 0.125, 0.5355, 0.09375, 0.5355, 0.09375, 0.5247, 0.1562, 0.5247, 0.1562, 0.5355, 0.125, 0.5355, 0.125, 0.5247, 0.1875, 0.5247, 0.1875, 0.5355, 0.1562, 0.5355, 0.1562, 0.5247, 0.2188, 0.5247, 0.2188, 0.5355, 0.1875, 0.5355, 0.1875, 0.5247, 0.25, 0.5247, 0.25, 0.5355, 0.2188, 0.5355, 0.2188, 0.5247, 0.2812, 0.5247, 0.2812, 0.5355, 0.25, 0.5355, 0.25, 0.5247, 0.3125, 0.5247, 0.3125, 0.5355, 0.2812, 0.5355, 0.2812, 0.5247, 0.3438, 0.5247, 0.3438, 0.5355, 0.3125, 0.5355, 0.3125, 0.5247, 0.375, 0.5247, 0.375, 0.5355, 0.3438, 0.5355, 0.3438, 0.5247, 0.4063, 0.5247, 0.4063, 0.5355, 0.375, 0.5355, 0.375, 0.5247, 0.4375, 0.5247, 0.4375, 0.5355, 0.4063, 0.5355, 0.4063, 0.5247, 0.4688, 0.5247, 0.4688, 0.5355, 0.4375, 0.5355, 0.4375, 0.5247, 0.5, 0.5247, 0.5, 0.5355, 0.4688, 0.5355, 0.4688, 0.5247, 0.5312, 0.5247, 0.5312, 0.5355, 0.5, 0.5355, 0.5, 0.5247, 0.5625, 0.5247, 0.5625, 0.5355, 0.5312, 0.5355, 0.5312, 0.5247, 0.5938, 0.5247, 0.5937, 0.5355, 0.5625, 0.5355, 0.5625, 0.5247, 0.625, 0.5247, 0.625, 0.5355, 0.5937, 0.5355, 0.5938, 0.5247, 0.6562, 0.5247, 0.6562, 0.5355, 0.625, 0.5355, 0.625, 0.5247, 0.6875, 0.5247, 0.6875, 0.5355, 0.6562, 0.5355, 0.6562, 0.5247, 0.7188, 0.5247, 0.7188, 0.5355, 0.6875, 0.5355, 0.6875, 0.5247, 0.75, 0.5247, 0.75, 0.5355, 0.7188, 0.5355, 0.7188, 0.5247, 0.7812, 0.5247, 0.7812, 0.5355, 0.75, 0.5355, 0.75, 0.5247, 0.8125, 0.5247, 0.8125, 0.5355, 0.7812, 0.5355, 0.7812, 0.5247, 0.8438, 0.5247, 0.8438, 0.5355, 0.8125, 0.5355, 0.8125, 0.5247, 0.875, 0.5247, 0.875, 0.5355, 0.8438, 0.5355, 0.8438, 0.5247, 0.8757, 0.5247, 0.8757, 0.5355, 0.875, 0.5355, 0.875, 0.5247, 0.9375, 0.5247, 0.9375, 0.5355, 0.9062, 0.5355, 0.9062, 0.5247, 0.9688, 0.5247, 0.9688, 0.5355, 0.9375, 0.5355, 0.9375, 0.5247, 1.0, 0.5247, 1.0, 0.5355, 0.9688, 0.5355, 0.9688, 0.5247, 1.0, 0.5197, 1.0, 0.5247, 0.9688, 0.5247, 0.9688, 0.5197, 0.9688, 0.5197, 0.9688, 0.5247, 0.9375, 0.5247, 0.9375, 0.5197, 0.9375, 0.5197, 0.9375, 0.5247, 0.9062, 0.5247, 0.9062, 0.5197, 0.8757, 0.5197, 0.8757, 0.5247, 0.875, 0.5247, 0.875, 0.5197, 0.875, 0.5197, 0.875, 0.5247, 0.8438, 0.5247, 0.8438, 0.5197, 0.8438, 0.5197, 0.8438, 0.5247, 0.8125, 0.5247, 0.8125, 0.5197, 0.8125, 0.5197, 0.8125, 0.5247, 0.7812, 0.5247, 0.7812, 0.5197, 0.7812, 0.5197, 0.7812, 0.5247, 0.75, 0.5247, 0.75, 0.5197, 0.75, 0.5197, 0.75, 0.5247, 0.7188, 0.5247, 0.7188, 0.5197, 0.7188, 0.5197, 0.7188, 0.5247, 0.6875, 0.5247, 0.6875, 0.5197, 0.6875, 0.5197, 0.6875, 0.5247, 0.6562, 0.5247, 0.6562, 0.5197, 0.6562, 0.5197, 0.6562, 0.5247, 0.625, 0.5247, 0.625, 0.5197, 0.625, 0.5197, 0.625, 0.5247, 0.5938, 0.5247, 0.5938, 0.5197, 0.5938, 0.5197, 0.5938, 0.5247, 0.5625, 0.5247, 0.5625, 0.5197, 0.5625, 0.5197, 0.5625, 0.5247, 0.5312, 0.5247, 0.5312, 0.5197, 0.5312, 0.5197, 0.5312, 0.5247, 0.5, 0.5247, 0.5, 0.5197, 0.5, 0.5197, 0.5, 0.5247, 0.4688, 0.5247, 0.4688, 0.5197, 0.4688, 0.5197, 0.4688, 0.5247, 0.4375, 0.5247, 0.4375, 0.5197, 0.4375, 0.5197, 0.4375, 0.5247, 0.4063, 0.5247, 0.4062, 0.5197, 0.4062, 0.5197, 0.4063, 0.5247, 0.375, 0.5247, 0.375, 0.5197, 0.375, 0.5197, 0.375, 0.5247, 0.3438, 0.5247, 0.3438, 0.5197, 0.3438, 0.5197, 0.3438, 0.5247, 0.3125, 0.5247, 0.3125, 0.5197, 0.3125, 0.5197, 0.3125, 0.5247, 0.2812, 0.5247, 0.2812, 0.5197, 0.2812, 0.5197, 0.2812, 0.5247, 0.25, 0.5247, 0.25, 0.5197, 0.25, 0.5197, 0.25, 0.5247, 0.2188, 0.5247, 0.2188, 0.5197, 0.2188, 0.5197, 0.2188, 0.5247, 0.1875, 0.5247, 0.1875, 0.5197, 0.1875, 0.5197, 0.1875, 0.5247, 0.1562, 0.5247, 0.1562, 0.5197, 0.1562, 0.5197, 0.1562, 0.5247, 0.125, 0.5247, 0.125, 0.5197, 0.125, 0.5197, 0.125, 0.5247, 0.09375, 0.5247, 0.09375, 0.5197, 0.09375, 0.5197, 0.09375, 0.5247, 0.0625, 0.5247, 0.0625, 0.5197, 0.0625, 0.5197, 0.0625, 0.5247, 0.03125, 0.5247, 0.03125, 0.5197, 0.03125, 0.5197, 0.03125, 0.5247, 0.0, 0.5247, 0.0, 0.5197, 1.0, 0.5079, 1.0, 0.5079, 0.9687, 0.5079, 0.9688, 0.5079, 0.9688, 0.5079, 0.9687, 0.5079, 0.9375, 0.5079, 0.9375, 0.5079, 0.9375, 0.5079, 0.9375, 0.5079, 0.9063, 0.5079, 0.9063, 0.5079, 0.8757, 0.5079, 0.8757, 0.5079, 0.875, 0.5079, 0.875, 0.5079, 0.875, 0.5079, 0.875, 0.5079, 0.8438, 0.5079, 0.8438, 0.5079, 0.8438, 0.5079, 0.8438, 0.5079, 0.8125, 0.5079, 0.8125, 0.5079, 0.8125, 0.5079, 0.8125, 0.5079, 0.7813, 0.5079, 0.7812, 0.5079, 0.7812, 0.5079, 0.7813, 0.5079, 0.75, 0.5079, 0.75, 0.5079, 0.75, 0.5079, 0.75, 0.5079, 0.7188, 0.5079, 0.7188, 0.5079, 0.7188, 0.5079, 0.7188, 0.5079, 0.6875, 0.5079, 0.6875, 0.5079, 0.6875, 0.5079, 0.6875, 0.5079, 0.6562, 0.5079, 0.6562, 0.5079, 0.6562, 0.5079, 0.6562, 0.5079, 0.625, 0.5079, 0.625, 0.5079, 0.625, 0.5079, 0.625, 0.5079, 0.5938, 0.5079, 0.5938, 0.5079, 0.5938, 0.5079, 0.5938, 0.5079, 0.5625, 0.5079, 0.5625, 0.5079, 0.5625, 0.5079, 0.5625, 0.5079, 0.5312, 0.5079, 0.5312, 0.5079, 0.5312, 0.5079, 0.5312, 0.5079, 0.5, 0.5079, 0.5, 0.5079, 0.5, 0.5079, 0.5, 0.5079, 0.4687, 0.5079, 0.4688, 0.5079, 0.4688, 0.5079, 0.4687, 0.5079, 0.4375, 0.5079, 0.4375, 0.5079, 0.4375, 0.5079, 0.4375, 0.5079, 0.4062, 0.5079, 0.4062, 0.5079, 0.4062, 0.5079, 0.4062, 0.5079, 0.375, 0.5079, 0.375, 0.5079, 0.375, 0.5079, 0.375, 0.5079, 0.3438, 0.5079, 0.3438, 0.5079, 0.3438, 0.5079, 0.3438, 0.5079, 0.3125, 0.5079, 0.3125, 0.5079, 0.3125, 0.5079, 0.3125, 0.5079, 0.2812, 0.5079, 0.2812, 0.5079, 0.2812, 0.5079, 0.2812, 0.5079, 0.25, 0.5079, 0.25, 0.5079, 0.25, 0.5079, 0.25, 0.5079, 0.2188, 0.5079, 0.2188, 0.5079, 0.2188, 0.5079, 0.2188, 0.5079, 0.1875, 0.5079, 0.1875, 0.5079, 0.1875, 0.5079, 0.1875, 0.5079, 0.1562, 0.5079, 0.1562, 0.5079, 0.1562, 0.5079, 0.1562, 0.5079, 0.125, 0.5079, 0.125, 0.5079, 0.125, 0.5079, 0.125, 0.5079, 0.09375, 0.5079, 0.09375, 0.5079, 0.09375, 0.5079, 0.09375, 0.5079, 0.0625, 0.5079, 0.0625, 0.5079, 0.0625, 0.5079, 0.0625, 0.5079, 0.03125, 0.5079, 0.03125, 0.5079, 0.03125, 0.5079, 0.03125, 0.5079, 0.0, 0.5079, 0.0, 0.5079, 0.9063, 0.5079, 0.9063, 0.5079, 0.8757, 0.5079, 0.8757, 0.5079, 0.9062, 0.5197, 0.9062, 0.5247, 0.8757, 0.5247, 0.8757, 0.5197, 0.9062, 0.5247, 0.9062, 0.5355, 0.8757, 0.5355, 0.8757, 0.5247, 0.9062, 0.5393, 0.9062, 0.5444, 0.8757, 0.5444, 0.8757, 0.5393, 0.9062, 0.9688, 0.9062, 0.9841, 0.8757, 0.9841, 0.8757, 0.9688, 0.875, 1.0, 0.8757, 1.0, 0.8757, 1.0, 0.875, 1.0, 0.9062, 0.9375, 0.9062, 0.9688, 0.8757, 0.9688, 0.8757, 0.9375, 0.9062, 0.9326, 0.9062, 0.9375, 0.8757, 0.9375, 0.8757, 0.9326, 0.9063, 0.5079, 0.9062, 0.5197, 0.8757, 0.5197, 0.8757, 0.5079, 0.9062, 0.9841, 0.9063, 0.9919, 0.8757, 0.9919, 0.8757, 0.9841, 0.9062, 0.5355, 0.9062, 0.5393, 0.8757, 0.5393, 0.8757, 0.5355, 1.485, 0.9554, 1.485, 0.988, 1.41, 0.988, 1.41, 0.9554, 0.9063, 0.9919, 0.9062, 1.0, 0.8757, 1.0, 0.8757, 0.9919, 0.625, 1.0, 0.6562, 1.0, 0.6562, 1.0, 0.625, 1.0, 0.2188, 1.0, 0.25, 1.0, 0.25, 1.0, 0.2188, 1.0, 0.6562, 1.0, 0.6875, 1.0, 0.6875, 1.0, 0.6562, 1.0, 0.25, 1.0, 0.2812, 1.0, 0.2812, 1.0, 0.25, 1.0, 0.6875, 1.0, 0.7188, 1.0, 0.7188, 1.0, 0.6875, 1.0, 0.2812, 1.0, 0.3125, 1.0, 0.3125, 1.0, 0.2812, 1.0, 0.7188, 1.0, 0.75, 1.0, 0.75, 1.0, 0.7188, 1.0, 0.3125, 1.0, 0.3438, 1.0, 0.3438, 1.0, 0.3125, 1.0, 0.75, 1.0, 0.7812, 1.0, 0.7812, 1.0, 0.75, 1.0, 0.3438, 1.0, 0.375, 1.0, 0.375, 1.0, 0.3438, 1.0, 0.7812, 1.0, 0.8125, 1.0, 0.8125, 1.0, 0.7812, 1.0, 0.375, 1.0, 0.4062, 1.0, 0.4062, 1.0, 0.375, 1.0, 0.8125, 1.0, 0.8438, 1.0, 0.8438, 1.0, 0.8125, 1.0, 0.4062, 1.0, 0.4375, 1.0, 0.4375, 1.0, 0.4062, 1.0, 0.0, 1.0, 0.03125, 1.0, 0.03125, 1.0, 0.0, 1.0, 0.8438, 1.0, 0.875, 1.0, 0.875, 1.0, 0.8438, 1.0, 0.4375, 1.0, 0.4688, 1.0, 0.4688, 1.0, 0.4375, 1.0, 0.03125, 1.0, 0.0625, 1.0, 0.0625, 1.0, 0.03125, 1.0, 0.875, 1.0, 0.9062, 1.0, 0.9062, 1.0, 0.875, 1.0, 0.4688, 1.0, 0.5, 1.0, 0.5, 1.0, 0.4688, 1.0, 0.0625, 1.0, 0.09375, 1.0, 0.09375, 1.0, 0.0625, 1.0, 0.9062, 1.0, 0.9375, 1.0, 0.9375, 1.0, 0.9062, 1.0, 0.5, 1.0, 0.5312, 1.0, 0.5312, 1.0, 0.5, 1.0, 0.09375, 1.0, 0.125, 1.0, 0.125, 1.0, 0.09375, 1.0, 0.9375, 1.0, 0.9688, 1.0, 0.9687, 1.0, 0.9375, 1.0, 0.5312, 1.0, 0.5625, 1.0, 0.5625, 1.0, 0.5312, 1.0, 0.125, 1.0, 0.1562, 1.0, 0.1562, 1.0, 0.125, 1.0, 0.9688, 1.0, 1.0, 1.0, 1.0, 1.0, 0.9687, 1.0, 0.5625, 1.0, 0.5938, 1.0, 0.5938, 1.0, 0.5625, 1.0, 0.1562, 1.0, 0.1875, 1.0, 0.1875, 1.0, 0.1562, 1.0, 0.5938, 1.0, 0.625, 1.0, 0.625, 1.0, 0.5938, 1.0, 0.1875, 1.0, 0.2188, 1.0, 0.2188, 1.0, 0.1875, 1.0, 1.485, 0.06737, 1.485, 0.3505, 1.41, 0.3505, 1.41, 0.06737, 1.485, 0.3505, 1.485, 0.6693, 1.41, 0.6693, 1.41, 0.3505, 1.716, 0.06737, 1.716, 0.3505, 1.639, 0.3505, 1.639, 0.06737, 1.716, 0.3505, 1.716, 0.6693, 1.639, 0.6693, 1.639, 0.3505, 1.639, 0.06737, 1.639, 0.3505, 1.562, 0.3505, 1.562, 0.06737, 1.639, 0.3505, 1.639, 0.6693, 1.562, 0.6693, 1.562, 0.3505, 1.562, 0.06737, 1.562, 0.3505, 1.485, 0.3505, 1.485, 0.06737, 1.562, 0.3505, 1.562, 0.6693, 1.485, 0.6693, 1.485, 0.3505, 1.41, 0.06737, 1.41, 0.3505, 1.408, 0.3505, 1.408, 0.06737, 1.41, 0.3505, 1.41, 0.6693, 1.408, 0.6693, 1.408, 0.3505, 1.408, 0.06737, 1.408, 0.3505, 1.331, 0.3505, 1.331, 0.06737, 1.408, 0.3505, 1.408, 0.6693, 1.331, 0.6693, 1.331, 0.3505, 1.331, 0.06737, 1.331, 0.3505, 1.254, 0.3505, 1.254, 0.06737, 1.331, 0.3505, 1.331, 0.6693, 1.254, 0.6693, 1.254, 0.3505, 1.254, 0.06737, 1.254, 0.3505, 1.177, 0.3505, 1.177, 0.06737, 1.254, 0.3505, 1.254, 0.6693, 1.177, 0.6693, 1.177, 0.3505, 1.177, 0.06737, 1.177, 0.3505, 1.1, 0.3505, 1.1, 0.06737, 1.177, 0.3505, 1.177, 0.6693, 1.1, 0.6693, 1.1, 0.3505, 1.1, 0.06737, 1.1, 0.3505, 1.023, 0.3505, 1.023, 0.06737, 1.1, 0.3505, 1.1, 0.6693, 1.023, 0.6693, 1.023, 0.3505, 1.023, 0.06737, 1.023, 0.3505, 0.9463, 0.3505, 0.9463, 0.06737, 1.023, 0.3505, 1.023, 0.6693, 0.9463, 0.6693, 0.9463, 0.3505, 0.9463, 0.06737, 0.9463, 0.3505, 0.8694, 0.3505, 0.8694, 0.06737, 0.9463, 0.3505, 0.9463, 0.6693, 0.8694, 0.6693, 0.8694, 0.3505, 0.8694, 0.06737, 0.8694, 0.3505, 0.7924, 0.3505, 0.7924, 0.06737, 0.8694, 0.3505, 0.8694, 0.6693, 0.7924, 0.6693, 0.7924, 0.3505, 0.7924, 0.06737, 0.7924, 0.3505, 0.7154, 0.3505, 0.7154, 0.06737, 0.7924, 0.3505, 0.7924, 0.6693, 0.7154, 0.6693, 0.7154, 0.3505, 0.7154, 0.06737, 0.7154, 0.3505, 0.6384, 0.3505, 0.6384, 0.06737, 0.7154, 0.3505, 0.7154, 0.6693, 0.6384, 0.6693, 0.6384, 0.3505, 0.6384, 0.06737, 0.6384, 0.3505, 0.5614, 0.3505, 0.5614, 0.06737, 0.6384, 0.3505, 0.6384, 0.6693, 0.5614, 0.6693, 0.5614, 0.3505, 0.5614, 0.06737, 0.5614, 0.3505, 0.4845, 0.3505, 0.4845, 0.06737, 0.5614, 0.3505, 0.5614, 0.6693, 0.4845, 0.6693, 0.4845, 0.3505, 0.4845, 0.06737, 0.4845, 0.3505, 0.4075, 0.3505, 0.4075, 0.06737, 0.4845, 0.3505, 0.4845, 0.6693, 0.4075, 0.6693, 0.4075, 0.3505, 0.4075, 0.06737, 0.4075, 0.3505, 0.3305, 0.3505, 0.3305, 0.06737, 0.4075, 0.3505, 0.4075, 0.6693, 0.3305, 0.6693, 0.3305, 0.3505, 0.3305, 0.06737, 0.3305, 0.3505, 0.2535, 0.3505, 0.2535, 0.06737, 0.3305, 0.3505, 0.3305, 0.6693, 0.2535, 0.6693, 0.2535, 0.3505, 0.2535, 0.06737, 0.2535, 0.3505, 0.1766, 0.3505, 0.1766, 0.06737, 0.2535, 0.3505, 0.2535, 0.6693, 0.1766, 0.6693, 0.1766, 0.3505, 0.1766, 0.06737, 0.1766, 0.3505, 0.09959, 0.3505, 0.09959, 0.06737, 0.1766, 0.3505, 0.1766, 0.6693, 0.09959, 0.6693, 0.09959, 0.3505, 0.09959, 0.06737, 0.09959, 0.3505, 0.02261, 0.3505, 0.02261, 0.06737, 0.09959, 0.3505, 0.09959, 0.6693, 0.02261, 0.6693, 0.02261, 0.3505, 0.02261, 0.06737, 0.02261, 0.3505, -0.05437, 0.3505, -0.05437, 0.06737, 0.02261, 0.3505, 0.02261, 0.6693, -0.05437, 0.6693, -0.05437, 0.3505, -0.05437, 0.06737, -0.05437, 0.3505, -0.1313, 0.3505, -0.1313, 0.06737, -0.05437, 0.3505, -0.05437, 0.6693, -0.1313, 0.6693, -0.1313, 0.3505, -0.1313, 0.06737, -0.1313, 0.3505, -0.2083, 0.3505, -0.2083, 0.06737, -0.1313, 0.3505, -0.1313, 0.6693, -0.2083, 0.6693, -0.2083, 0.3505, -0.2083, 0.06737, -0.2083, 0.3505, -0.2853, 0.3505, -0.2853, 0.06737, -0.2083, 0.3505, -0.2083, 0.6693, -0.2853, 0.6693, -0.2853, 0.3505, -0.2853, 0.06737, -0.2853, 0.3505, -0.3623, 0.3505, -0.3623, 0.06737, -0.2853, 0.3505, -0.2853, 0.6693, -0.3623, 0.6693, -0.3623, 0.3505, -0.3623, 0.06737, -0.3623, 0.3505, -0.4393, 0.3505, -0.4393, 0.06737, -0.3623, 0.3505, -0.3623, 0.6693, -0.4393, 0.6693, -0.4393, 0.3505, -0.4393, 0.06737, -0.4393, 0.3505, -0.5162, 0.3505, -0.5162, 0.06737, -0.4393, 0.3505, -0.4393, 0.6693, -0.5162, 0.6693, -0.5162, 0.3505, -0.5162, 0.06737, -0.5162, 0.3505, -0.5932, 0.3505, -0.5932, 0.06737, -0.5162, 0.3505, -0.5162, 0.6693, -0.5932, 0.6693, -0.5932, 0.3505, -0.5932, 0.06737, -0.5932, 0.3505, -0.6702, 0.3505, -0.6702, 0.06737, -0.5932, 0.3505, -0.5932, 0.6693, -0.6702, 0.6693, -0.6702, 0.3505, -0.6702, 0.06737, -0.6702, 0.3505, -0.7472, 0.3505, -0.7472, 0.06737, -0.6702, 0.3505, -0.6702, 0.6693, -0.7472, 0.6693, -0.7472, 0.3505, 1.485, 0.6693, 1.485, 0.9554, 1.41, 0.9554, 1.41, 0.6693, 1.716, 0.6693, 1.716, 0.9554, 1.639, 0.9554, 1.639, 0.6693, 1.639, 0.6693, 1.639, 0.9554, 1.562, 0.9554, 1.562, 0.6693, 1.562, 0.6693, 1.562, 0.9554, 1.485, 0.9554, 1.485, 0.6693, 1.41, 0.6693, 1.41, 0.9554, 1.408, 0.9554, 1.408, 0.6693, 1.408, 0.6693, 1.408, 0.9554, 1.331, 0.9554, 1.331, 0.6693, 1.331, 0.6693, 1.331, 0.9554, 1.254, 0.9554, 1.254, 0.6693, 1.254, 0.6693, 1.254, 0.9554, 1.177, 0.9554, 1.177, 0.6693, 1.177, 0.6693, 1.177, 0.9554, 1.1, 0.9554, 1.1, 0.6693, 1.1, 0.6693, 1.1, 0.9554, 1.023, 0.9554, 1.023, 0.6693, 1.023, 0.6693, 1.023, 0.9554, 0.9463, 0.9554, 0.9463, 0.6693, 0.9463, 0.6693, 0.9463, 0.9554, 0.8694, 0.9554, 0.8694, 0.6693, 0.8694, 0.6693, 0.8694, 0.9554, 0.7924, 0.9554, 0.7924, 0.6693, 0.7924, 0.6693, 0.7924, 0.9554, 0.7154, 0.9554, 0.7154, 0.6693, 0.7154, 0.6693, 0.7154, 0.9554, 0.6384, 0.9554, 0.6384, 0.6693, 0.6384, 0.6693, 0.6384, 0.9554, 0.5614, 0.9554, 0.5614, 0.6693, 0.5614, 0.6693, 0.5614, 0.9554, 0.4845, 0.9554, 0.4845, 0.6693, 0.4845, 0.6693, 0.4845, 0.9554, 0.4075, 0.9554, 0.4075, 0.6693, 0.4075, 0.6693, 0.4075, 0.9554, 0.3305, 0.9554, 0.3305, 0.6693, 0.3305, 0.6693, 0.3305, 0.9554, 0.2535, 0.9554, 0.2535, 0.6693, 0.2535, 0.6693, 0.2535, 0.9554, 0.1766, 0.9554, 0.1766, 0.6693, 0.1766, 0.6693, 0.1766, 0.9554, 0.09959, 0.9554, 0.09959, 0.6693, 0.09959, 0.6693, 0.09959, 0.9554, 0.02261, 0.9554, 0.02261, 0.6693, 0.02261, 0.6693, 0.02261, 0.9554, -0.05437, 0.9554, -0.05437, 0.6693, -0.05437, 0.6693, -0.05437, 0.9554, -0.1313, 0.9554, -0.1313, 0.6693, -0.1313, 0.6693, -0.1313, 0.9554, -0.2083, 0.9554, -0.2083, 0.6693, -0.2083, 0.6693, -0.2083, 0.9554, -0.2853, 0.9554, -0.2853, 0.6693, -0.2853, 0.6693, -0.2853, 0.9554, -0.3623, 0.9554, -0.3623, 0.6693, -0.3623, 0.6693, -0.3623, 0.9554, -0.4393, 0.9554, -0.4393, 0.6693, -0.4393, 0.6693, -0.4393, 0.9554, -0.5162, 0.9554, -0.5162, 0.6693, -0.5162, 0.6693, -0.5162, 0.9554, -0.5932, 0.9554, -0.5932, 0.6693, -0.5932, 0.6693, -0.5932, 0.9554, -0.6702, 0.9554, -0.6702, 0.6693, -0.6702, 0.6693, -0.6702, 0.9554, -0.7472, 0.9554, -0.7472, 0.6693, -0.6702, 0.03174, -0.6702, 0.06737, -0.7472, 0.06737, -0.7472, 0.03174, -0.5932, 0.03174, -0.5932, 0.06737, -0.6702, 0.06737, -0.6702, 0.03174, -0.5162, 0.03174, -0.5162, 0.06737, -0.5932, 0.06737, -0.5932, 0.03174, -0.4393, 0.03174, -0.4393, 0.06737, -0.5162, 0.06737, -0.5162, 0.03174, -0.3623, 0.03174, -0.3623, 0.06737, -0.4393, 0.06737, -0.4393, 0.03174, -0.2853, 0.03174, -0.2853, 0.06737, -0.3623, 0.06737, -0.3623, 0.03174, -0.2083, 0.03174, -0.2083, 0.06737, -0.2853, 0.06737, -0.2853, 0.03174, -0.1313, 0.03174, -0.1313, 0.06737, -0.2083, 0.06737, -0.2083, 0.03174, -0.05437, 0.03174, -0.05437, 0.06737, -0.1313, 0.06737, -0.1313, 0.03174, 0.02261, 0.03174, 0.02261, 0.06737, -0.05437, 0.06737, -0.05437, 0.03174, 0.09959, 0.03174, 0.09959, 0.06737, 0.02261, 0.06737, 0.02261, 0.03174, 0.1766, 0.03174, 0.1766, 0.06737, 0.09959, 0.06737, 0.09959, 0.03174, 0.2535, 0.03174, 0.2535, 0.06737, 0.1766, 0.06737, 0.1766, 0.03174, 0.3305, 0.03174, 0.3305, 0.06737, 0.2535, 0.06737, 0.2535, 0.03174, 0.4075, 0.03174, 0.4075, 0.06737, 0.3305, 0.06737, 0.3305, 0.03174, 0.4845, 0.03174, 0.4845, 0.06737, 0.4075, 0.06737, 0.4075, 0.03174, 0.5614, 0.03174, 0.5614, 0.06737, 0.4845, 0.06737, 0.4845, 0.03174, 0.6384, 0.03174, 0.6384, 0.06737, 0.5614, 0.06737, 0.5614, 0.03174, 0.7154, 0.03174, 0.7154, 0.06737, 0.6384, 0.06737, 0.6384, 0.03174, 0.7924, 0.03174, 0.7924, 0.06737, 0.7154, 0.06737, 0.7154, 0.03174, 0.8694, 0.03174, 0.8694, 0.06737, 0.7924, 0.06737, 0.7924, 0.03174, 0.9463, 0.03174, 0.9463, 0.06737, 0.8694, 0.06737, 0.8694, 0.03174, 1.023, 0.03174, 1.023, 0.06737, 0.9463, 0.06737, 0.9463, 0.03174, 1.1, 0.03174, 1.1, 0.06737, 1.023, 0.06737, 1.023, 0.03174, 1.177, 0.03174, 1.177, 0.06737, 1.1, 0.06737, 1.1, 0.03174, 1.254, 0.03174, 1.254, 0.06737, 1.177, 0.06737, 1.177, 0.03174, 1.331, 0.03174, 1.331, 0.06737, 1.254, 0.06737, 1.254, 0.03174, 1.408, 0.03174, 1.408, 0.06737, 1.331, 0.06737, 1.331, 0.03174, 1.41, 0.03174, 1.41, 0.06737, 1.408, 0.06737, 1.408, 0.03174, 1.562, 0.03174, 1.562, 0.06737, 1.485, 0.06737, 1.485, 0.03174, 1.639, 0.03174, 1.639, 0.06737, 1.562, 0.06737, 1.562, 0.03174, 1.716, 0.03174, 1.716, 0.06737, 1.639, 0.06737, 1.639, 0.03174, 1.485, 0.03174, 1.485, 0.06737, 1.41, 0.06737, 1.41, 0.03174])
me_cylinder.materials.append(mat_material_006)
me_cylinder.materials.append(mat_pantamera)
me_cylinder.materials.append(mat_material_002)
me_cylinder.update()

# ---- objects
ob_cylinder = bpy.data.objects.new('Cylinder', me_cylinder)

# ---- transforms, parenting, visibility, modifiers, constraints
ob_cylinder.location = (0.0, 0.0, 2.52)
ob_cylinder.scale = (0.9947, 1.039, 2.026)
_m = ob_cylinder.modifiers.new('Subdivision', 'SUBSURF')
_m.levels = 4

# ---- collection membership
col_collection.objects.link(ob_cylinder)

# ---- scene / render settings (as saved in the file)
scene.frame_start = 1; scene.frame_end = 250; scene.frame_set(101)
scene.render.engine = 'BLENDER_EEVEE_NEXT'
scene.cycles.sampling_pattern = 'TABULATED_SOBOL'
scene.cycles.use_light_tree = False
scene.view_settings.view_transform = 'Filmic'
bpy.context.view_layer.update()

# ---- added for rendering (the .blend has no active camera and no usable light): camera, sun
cam_auto = bpy.data.cameras.new('AutoCamera')
cam_auto.lens = 50.0
cam_auto.sensor_width = 36.0
cam_auto.clip_end = 1000.0
ob_auto_camera = bpy.data.objects.new('AutoCamera', cam_auto)
scene.collection.objects.link(ob_auto_camera)
ob_auto_camera.location = (4.52458, -5.4295, 6.15446)
ob_auto_camera.rotation_euler = (1.09748, -7.21219e-08, 0.694738)
scene.camera = ob_auto_camera
light_auto_sun = bpy.data.lights.new('AutoSun', 'SUN')
light_auto_sun.energy = 3.0
light_auto_sun.angle = 0.0523599
ob_auto_sun = bpy.data.objects.new('AutoSun', light_auto_sun)
scene.collection.objects.link(ob_auto_sun)
ob_auto_sun.rotation_euler = (0.872665, 0.174533, 0.523599)
bpy.context.view_layer.update()
